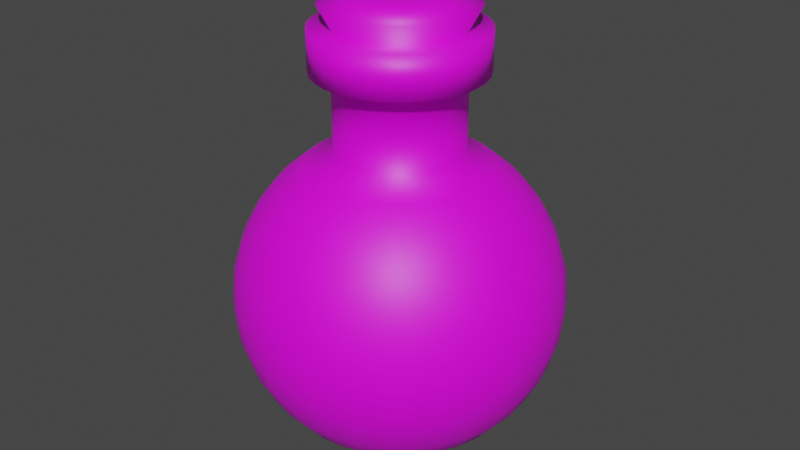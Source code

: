 # Source: potion.blend  (saved by Blender 2.93.20; exported with 4.5.12 LTS)
import bpy
from mathutils import Matrix  # noqa: F401  (used for matrix-valued properties, if any)

bpy.ops.wm.read_factory_settings(use_empty=True)
scene = bpy.context.scene
scene.name = 'Scene'

# ---- collections
col_collection = bpy.data.collections.new('Collection'); scene.collection.children.link(col_collection)

# ---- images (referenced by path relative to the original .blend; pixels are not part of the script)
import os
ASSET_DIR = os.environ.get("B2B_ASSET_DIR", "")  # directory of the original .blend (textures are referenced by path, not embedded)
HERE = os.path.dirname(os.path.abspath(__file__))  # packed textures are extracted next to this script under _unpacked/

def load_image(name, relpath, width, height, colorspace="sRGB"):
    """Load a texture the original file referenced (path relative to the .blend, or extracted next to this script)."""
    p = next((c for c in (os.path.join(HERE, relpath), os.path.join(ASSET_DIR, relpath)) if relpath and os.path.exists(c)), "")
    if p:
        img = bpy.data.images.load(p, check_existing=True)
        img.name = name
    else:  # same state as the original file: an image datablock whose file is absent (Cycles renders it pink)
        img = bpy.data.images.new(name, width, height)
        img.source = "FILE"
        img.filepath = "//" + (relpath or name)
    img.colorspace_settings.name = colorspace
    return img
img_potion_base = load_image('potion_base', '', 1024, 1024, 'sRGB')
img_potion_top_base = load_image('potion_top_base', '', 1024, 1024, 'sRGB')

# ---- materials (node trees are filled in below, after node groups)
mat_material_001 = bpy.data.materials.new('Material.001')
mat_material_001.use_transparent_shadow = False
mat_material_002 = bpy.data.materials.new('Material.002')
mat_material_002.use_transparent_shadow = False

# ---- material node trees
mat_material_001.use_nodes = True; mat_material_001.node_tree.nodes.clear()
_N = mat_material_001.node_tree.nodes; _L = mat_material_001.node_tree.links
n0 = _N.new('ShaderNodeBsdfPrincipled'); n0.name = 'Principled BSDF'; n0.location = (10, 300)
n0.distribution = 'GGX'
n0.subsurface_method = 'BURLEY'
n0.inputs[3].default_value = 1.45
n0.inputs[27].default_value = (0.0, 0.0, 0.0, 1.0)
n0.inputs[28].default_value = 1.0
n1 = _N.new('ShaderNodeOutputMaterial'); n1.name = 'Material Output'; n1.location = (300, 300)
n2 = _N.new('ShaderNodeTexImage'); n2.name = 'Image Texture'; n2.location = (-280, 260)
n2.image = img_potion_base
_L.new(n0.outputs[0], n1.inputs[0])
_L.new(n2.outputs[0], n0.inputs[0])
n1.is_active_output = True
mat_material_002.use_nodes = True; mat_material_002.node_tree.nodes.clear()
_N = mat_material_002.node_tree.nodes; _L = mat_material_002.node_tree.links
n0 = _N.new('ShaderNodeBsdfPrincipled'); n0.name = 'Principled BSDF'; n0.location = (10, 300)
n0.distribution = 'GGX'
n0.subsurface_method = 'BURLEY'
n0.inputs[3].default_value = 1.45
n0.inputs[27].default_value = (0.0, 0.0, 0.0, 1.0)
n0.inputs[28].default_value = 1.0
n1 = _N.new('ShaderNodeOutputMaterial'); n1.name = 'Material Output'; n1.location = (300, 300)
n2 = _N.new('ShaderNodeTexImage'); n2.name = 'Image Texture'; n2.location = (-280, 260)
n2.image = img_potion_top_base
_L.new(n0.outputs[0], n1.inputs[0])
_L.new(n2.outputs[0], n0.inputs[0])
n1.is_active_output = True

# ---- world
world_world = bpy.data.worlds.new('World'); scene.world = world_world
world_world.use_nodes = True; world_world.node_tree.nodes.clear()
_N = world_world.node_tree.nodes; _L = world_world.node_tree.links
n0 = _N.new('ShaderNodeOutputWorld'); n0.name = 'World Output'; n0.location = (300, 300)
n1 = _N.new('ShaderNodeBackground'); n1.name = 'Background'; n1.location = (10, 300)
n1.inputs[0].default_value = (0.05088, 0.05088, 0.05088, 1.0)
_L.new(n1.outputs[0], n0.inputs[0])
n0.is_active_output = True
world_world.color = (0.05088, 0.05088, 0.05088)
world_world.use_sun_shadow = False
world_world.sun_shadow_jitter_overblur = 0.0

# ---- meshes
me_sphere = bpy.data.meshes.new('Sphere')
me_sphere.from_pydata([(0.0, 0.3827, 1.895), (0.0, 0.5556, 1.803), (0.0, 0.7071, 1.678), (0.0, 0.8315, 1.527), (0.0, 0.9239, 1.354), (0.0, 0.9808, 1.166), (0.0, 0.8315, 0.4157), (0.0, 0.7071, 0.2642), (0.0, 0.5556, 0.1398), (-0.1464, -0.3536, 2.357), (0.07466, 0.3753, 1.895), (0.1084, 0.5449, 1.803), (0.1379, 0.6935, 1.678), (0.1622, 0.8155, 1.527), (0.1802, 0.9061, 1.354), (0.1913, 0.9619, 1.166), (0.1951, 0.9808, 0.9713), (0.1913, 0.9619, 0.7762), (0.1802, 0.9061, 0.5886), (0.1622, 0.8155, 0.4157), (0.1379, 0.6935, 0.2642), (0.1084, 0.5449, 0.1398), (0.07466, 0.3753, 0.04739), (0.03806, 0.1913, -0.009515), (-0.2126, -0.3182, 2.357), (0.1464, 0.3536, 1.895), (0.2126, 0.5133, 1.803), (0.2706, 0.6533, 1.678), (0.3182, 0.7682, 1.527), (0.3536, 0.8536, 1.354), (0.3753, 0.9061, 1.166), (0.3827, 0.9239, 0.9713), (0.3753, 0.9061, 0.7762), (0.3536, 0.8536, 0.5886), (0.3182, 0.7682, 0.4157), (0.2706, 0.6533, 0.2642), (0.2126, 0.5133, 0.1398), (0.1464, 0.3536, 0.04739), (0.07466, 0.1802, -0.009515), (-0.2126, 0.3182, 2.357), (0.2126, 0.3182, 1.895), (0.3087, 0.4619, 1.803), (0.3928, 0.5879, 1.678), (0.4619, 0.6913, 1.527), (0.5133, 0.7682, 1.354), (0.5449, 0.8155, 1.166), (0.5556, 0.8315, 0.9713), (0.5449, 0.8155, 0.7762), (0.5133, 0.7682, 0.5886), (0.4619, 0.6913, 0.4157), (0.3928, 0.5879, 0.2642), (0.3087, 0.4619, 0.1398), (0.2126, 0.3182, 0.04739), (0.1084, 0.1622, -0.009515), (-0.1464, 0.3536, 2.357), (0.2706, 0.2706, 1.895), (0.3928, 0.3928, 1.803), (0.5, 0.5, 1.678), (0.5879, 0.5879, 1.527), (0.6533, 0.6533, 1.354), (0.6935, 0.6935, 1.166), (0.7071, 0.7071, 0.9713), (0.6935, 0.6935, 0.7762), (0.6533, 0.6533, 0.5886), (0.5879, 0.5879, 0.4157), (0.5, 0.5, 0.2642), (0.3928, 0.3928, 0.1398), (0.2706, 0.2706, 0.04739), (0.1379, 0.1379, -0.009515), (-0.3827, -4.638e-08, 2.357), (0.3182, 0.2126, 1.895), (0.4619, 0.3087, 1.803), (0.5879, 0.3928, 1.678), (0.6913, 0.4619, 1.527), (0.7682, 0.5133, 1.354), (0.8155, 0.5449, 1.166), (0.8315, 0.5556, 0.9713), (0.8155, 0.5449, 0.7762), (0.7682, 0.5133, 0.5886), (0.6913, 0.4619, 0.4157), (0.5879, 0.3928, 0.2642), (0.4619, 0.3087, 0.1398), (0.3182, 0.2126, 0.04739), (0.1622, 0.1084, -0.009515), (-0.3753, 0.07466, 2.357), (0.3536, 0.1464, 1.895), (0.5133, 0.2126, 1.803), (0.6533, 0.2706, 1.678), (0.7682, 0.3182, 1.527), (0.8536, 0.3536, 1.354), (0.9061, 0.3753, 1.166), (0.9239, 0.3827, 0.9713), (0.9061, 0.3753, 0.7762), (0.8536, 0.3536, 0.5886), (0.7682, 0.3182, 0.4157), (0.6533, 0.2706, 0.2642), (0.5133, 0.2126, 0.1398), (0.3536, 0.1464, 0.04739), (0.1802, 0.07466, -0.009515), (0.2126, -0.3182, 2.357), (0.3753, 0.07466, 1.895), (0.5449, 0.1084, 1.803), (0.6935, 0.1379, 1.678), (0.8155, 0.1622, 1.527), (0.9061, 0.1802, 1.354), (0.9619, 0.1913, 1.166), (0.9808, 0.1951, 0.9713), (0.9619, 0.1913, 0.7762), (0.9061, 0.1802, 0.5886), (0.8155, 0.1622, 0.4157), (0.6935, 0.1379, 0.2642), (0.5449, 0.1084, 0.1398), (0.3753, 0.07466, 0.04739), (0.1913, 0.03806, -0.009515), (0.1464, -0.3536, 2.357), (0.3827, -1.209e-07, 1.895), (0.5556, -1.134e-07, 1.803), (0.7071, -4.638e-08, 1.678), (0.8315, -9.109e-08, 1.527), (0.9239, -1.658e-08, 1.354), (0.9808, -9.109e-08, 1.166), (1.0, -1.656e-07, 0.9713), (0.9808, -9.109e-08, 0.7762), (0.9239, -1.507e-07, 0.5886), (0.8315, -1.06e-07, 0.4157), (0.7071, -4.638e-08, 0.2642), (0.5556, -1.134e-07, 0.1398), (0.3827, -9.854e-08, 0.04739), (0.1951, -7.619e-08, -0.009515), (-0.07466, 0.3753, 2.357), (0.3753, -0.07466, 1.895), (0.5449, -0.1084, 1.803), (0.6935, -0.1379, 1.678), (0.8155, -0.1622, 1.527), (0.9061, -0.1802, 1.354), (0.9619, -0.1913, 1.166), (0.9808, -0.1951, 0.9713), (0.9619, -0.1913, 0.7762), (0.9061, -0.1802, 0.5886), (0.8155, -0.1622, 0.4157), (0.6935, -0.1379, 0.2642), (0.5449, -0.1084, 0.1398), (0.3753, -0.07466, 0.04739), (0.1913, -0.03806, -0.009515), (0.0, 0.3827, 2.357), (0.3536, -0.1464, 1.895), (0.5133, -0.2126, 1.803), (0.6533, -0.2706, 1.678), (0.7682, -0.3182, 1.527), (0.8536, -0.3536, 1.354), (0.9061, -0.3753, 1.166), (0.9239, -0.3827, 0.9713), (0.9061, -0.3753, 0.7762), (0.8536, -0.3536, 0.5886), (0.7682, -0.3182, 0.4157), (0.6533, -0.2706, 0.2642), (0.5133, -0.2126, 0.1398), (0.3536, -0.1464, 0.04739), (0.1802, -0.07466, -0.009515), (-0.3182, -0.2126, 2.357), (0.3182, -0.2126, 1.895), (0.4619, -0.3087, 1.803), (0.5879, -0.3928, 1.678), (0.6913, -0.4619, 1.527), (0.7682, -0.5133, 1.354), (0.8155, -0.5449, 1.166), (0.8315, -0.5556, 0.9713), (0.8155, -0.5449, 0.7762), (0.7682, -0.5133, 0.5886), (0.6913, -0.4619, 0.4157), (0.5879, -0.3928, 0.2642), (0.4619, -0.3087, 0.1398), (0.3182, -0.2126, 0.04739), (0.1622, -0.1084, -0.009515), (-0.3536, -0.1464, 2.357), (0.2706, -0.2706, 1.895), (0.3928, -0.3928, 1.803), (0.5, -0.5, 1.678), (0.5879, -0.5879, 1.527), (0.6533, -0.6533, 1.354), (0.6935, -0.6935, 1.166), (0.7071, -0.7071, 0.9713), (0.6935, -0.6935, 0.7762), (0.6533, -0.6533, 0.5886), (0.5879, -0.5879, 0.4157), (0.5, -0.5, 0.2642), (0.3928, -0.3928, 0.1398), (0.2706, -0.2706, 0.04739), (0.1379, -0.1379, -0.009515), (0.3536, -0.1464, 2.357), (0.2126, -0.3182, 1.895), (0.3087, -0.4619, 1.803), (0.3928, -0.5879, 1.678), (0.4619, -0.6913, 1.527), (0.5133, -0.7682, 1.354), (0.5449, -0.8155, 1.166), (0.5556, -0.8315, 0.9713), (0.5449, -0.8155, 0.7762), (0.5133, -0.7682, 0.5886), (0.4619, -0.6913, 0.4157), (0.3928, -0.5879, 0.2642), (0.3087, -0.4619, 0.1398), (0.2126, -0.3182, 0.04739), (0.1084, -0.1622, -0.009515), (0.3182, -0.2126, 2.357), (0.1464, -0.3536, 1.895), (0.2126, -0.5133, 1.803), (0.2706, -0.6533, 1.678), (0.3182, -0.7682, 1.527), (0.3536, -0.8536, 1.354), (0.3753, -0.9061, 1.166), (0.3827, -0.9239, 0.9713), (0.3753, -0.9061, 0.7762), (0.3536, -0.8536, 0.5886), (0.3182, -0.7682, 0.4157), (0.2706, -0.6533, 0.2642), (0.2126, -0.5133, 0.1398), (0.1464, -0.3536, 0.04739), (0.07466, -0.1802, -0.009515), (0.1464, 0.3536, 2.357), (0.07466, -0.3753, 1.895), (0.1084, -0.5449, 1.803), (0.1379, -0.6935, 1.678), (0.1622, -0.8155, 1.527), (0.1802, -0.9061, 1.354), (0.1913, -0.9619, 1.166), (0.1951, -0.9808, 0.9713), (0.1913, -0.9619, 0.7762), (0.1802, -0.9061, 0.5886), (0.1622, -0.8155, 0.4157), (0.1379, -0.6935, 0.2642), (0.1084, -0.5449, 0.1398), (0.07466, -0.3753, 0.04739), (0.03806, -0.1913, -0.009515), (0.2126, 0.3182, 2.357), (-2.765e-08, -0.3827, 1.895), (-6.49e-08, -0.5556, 1.803), (4.686e-08, -0.7071, 1.678), (-1.275e-08, -0.8315, 1.527), (1.706e-08, -0.9239, 1.354), (-7.235e-08, -0.9808, 1.166), (-2.661e-07, -1.0, 0.9713), (-7.235e-08, -0.9808, 0.7762), (-1.171e-07, -0.9239, 0.5886), (-4.255e-08, -0.8315, 0.4157), (4.686e-08, -0.7071, 0.2642), (-6.49e-08, -0.5556, 0.1398), (2.154e-09, -0.3827, 0.04739), (-1.571e-09, -0.1951, -0.009515), (-0.3536, 0.1464, 2.357), (-0.07466, -0.3753, 1.895), (-0.1084, -0.5449, 1.803), (-0.1379, -0.6935, 1.678), (-0.1622, -0.8155, 1.527), (-0.1802, -0.9061, 1.354), (-0.1913, -0.9619, 1.166), (-0.1951, -0.9808, 0.9713), (-0.1913, -0.9619, 0.7762), (-0.1802, -0.9061, 0.5886), (-0.1622, -0.8155, 0.4157), (-0.1379, -0.6935, 0.2642), (-0.1084, -0.5449, 0.1398), (-0.07466, -0.3753, 0.04739), (-0.03806, -0.1913, -0.009515), (-0.3182, 0.2126, 2.357), (-0.1464, -0.3536, 1.895), (-0.2126, -0.5133, 1.803), (-0.2706, -0.6533, 1.678), (-0.3182, -0.7682, 1.527), (-0.3536, -0.8536, 1.354), (-0.3753, -0.9061, 1.166), (-0.3827, -0.9239, 0.9713), (-0.3753, -0.9061, 0.7762), (-0.3536, -0.8536, 0.5886), (-0.3182, -0.7682, 0.4157), (-0.2706, -0.6533, 0.2642), (-0.2126, -0.5133, 0.1398), (-0.1464, -0.3536, 0.04739), (-0.07466, -0.1802, -0.009515), (0.07466, -0.3753, 2.357), (-0.2126, -0.3182, 1.895), (-0.3087, -0.4619, 1.803), (-0.3928, -0.5879, 1.678), (-0.4619, -0.6913, 1.527), (-0.5133, -0.7682, 1.354), (-0.5449, -0.8155, 1.166), (-0.5556, -0.8315, 0.9713), (-0.5449, -0.8155, 0.7762), (-0.5133, -0.7682, 0.5886), (-0.4619, -0.6913, 0.4157), (-0.3928, -0.5879, 0.2642), (-0.3087, -0.4619, 0.1398), (-0.2126, -0.3182, 0.04739), (-0.1084, -0.1622, -0.009515), (-2.765e-08, -0.3827, 2.357), (-0.2706, -0.2706, 1.895), (-0.3928, -0.3928, 1.803), (-0.5, -0.5, 1.678), (-0.5879, -0.5879, 1.527), (-0.6533, -0.6533, 1.354), (-0.6935, -0.6935, 1.166), (-0.7071, -0.7071, 0.9713), (-0.6935, -0.6935, 0.7762), (-0.6533, -0.6533, 0.5886), (-0.5879, -0.5879, 0.4157), (-0.5, -0.5, 0.2642), (-0.3928, -0.3928, 0.1398), (-0.2706, -0.2706, 0.04739), (-0.1379, -0.1379, -0.009515), (-0.3753, -0.07466, 2.357), (-0.3182, -0.2126, 1.895), (-0.4619, -0.3087, 1.803), (-0.5879, -0.3928, 1.678), (-0.6913, -0.4619, 1.527), (-0.7682, -0.5133, 1.354), (-0.8155, -0.5449, 1.166), (-0.8315, -0.5556, 0.9713), (-0.8155, -0.5449, 0.7762), (-0.7682, -0.5133, 0.5886), (-0.6913, -0.4619, 0.4157), (-0.5879, -0.3928, 0.2642), (-0.4619, -0.3087, 0.1398), (-0.3182, -0.2126, 0.04739), (-0.1622, -0.1084, -0.009515), (0.07466, 0.3753, 2.357), (0.3753, 0.07466, 2.357), (-0.3536, -0.1464, 1.895), (-0.5133, -0.2126, 1.803), (-0.6533, -0.2706, 1.678), (-0.7682, -0.3182, 1.527), (-0.8536, -0.3536, 1.354), (-0.9061, -0.3753, 1.166), (-0.9239, -0.3827, 0.9713), (-0.9061, -0.3753, 0.7762), (-0.8536, -0.3536, 0.5886), (-0.7682, -0.3182, 0.4157), (-0.6533, -0.2706, 0.2642), (-0.5133, -0.2126, 0.1398), (-0.3536, -0.1464, 0.04739), (-0.1802, -0.07466, -0.009515), (0.3827, -1.209e-07, 2.357), (-0.3753, -0.07466, 1.895), (-0.5449, -0.1084, 1.803), (-0.6935, -0.1379, 1.678), (-0.8155, -0.1622, 1.527), (-0.9061, -0.1802, 1.354), (-0.9619, -0.1913, 1.166), (-0.9808, -0.1951, 0.9713), (-0.9619, -0.1913, 0.7762), (-0.9061, -0.1802, 0.5886), (-0.8155, -0.1622, 0.4157), (-0.6935, -0.1379, 0.2642), (-0.5449, -0.1084, 0.1398), (-0.3753, -0.07466, 0.04739), (-0.1913, -0.03806, -0.009515), (0.2706, 0.2706, 2.357), (-0.3827, -4.638e-08, 1.895), (-0.5556, 5.771e-09, 1.803), (-0.7071, -9.109e-08, 1.678), (-0.8315, -4.638e-08, 1.527), (-0.9239, -1.68e-09, 1.354), (-0.9808, 7.283e-08, 1.166), (-1.0, 3.858e-07, 0.9713), (-0.9808, 7.283e-08, 0.7762), (-0.9239, 1.175e-07, 0.5886), (-0.8315, -3.148e-08, 0.4157), (-0.7071, -9.109e-08, 0.2642), (-0.5556, 5.771e-09, 0.1398), (-0.3827, -6.128e-08, 0.04739), (-0.1951, -6.874e-08, -0.009515), (0.3182, 0.2126, 2.357), (-0.3753, 0.07466, 1.895), (-0.5449, 0.1084, 1.803), (-0.6935, 0.1379, 1.678), (-0.8155, 0.1622, 1.527), (-0.9061, 0.1802, 1.354), (-0.9619, 0.1913, 1.166), (-0.9808, 0.1951, 0.9713), (-0.9619, 0.1913, 0.7762), (-0.9061, 0.1802, 0.5886), (-0.8155, 0.1622, 0.4157), (-0.6935, 0.1379, 0.2642), (-0.5449, 0.1084, 0.1398), (-0.3753, 0.07466, 0.04739), (-0.1913, 0.03806, -0.009515), (0.2706, -0.2706, 2.357), (-0.3536, 0.1464, 1.895), (-0.5133, 0.2126, 1.803), (-0.6533, 0.2706, 1.678), (-0.7682, 0.3182, 1.527), (-0.8536, 0.3536, 1.354), (-0.9061, 0.3753, 1.166), (-0.9239, 0.3827, 0.9713), (-0.9061, 0.3753, 0.7762), (-0.8536, 0.3536, 0.5886), (-0.7682, 0.3182, 0.4157), (-0.6533, 0.2706, 0.2642), (-0.5133, 0.2126, 0.1398), (-0.3536, 0.1464, 0.04739), (-0.1802, 0.07466, -0.009515), (-0.2706, 0.2706, 2.357), (-0.3182, 0.2126, 1.895), (-0.4619, 0.3087, 1.803), (-0.5879, 0.3928, 1.678), (-0.6913, 0.4619, 1.527), (-0.7682, 0.5133, 1.354), (-0.8155, 0.5449, 1.166), (-0.8315, 0.5556, 0.9713), (-0.8155, 0.5449, 0.7762), (-0.7682, 0.5133, 0.5886), (-0.6913, 0.4619, 0.4157), (-0.5879, 0.3928, 0.2642), (-0.4619, 0.3087, 0.1398), (-0.3182, 0.2126, 0.04739), (-0.1622, 0.1084, -0.009515), (-0.2706, -0.2706, 2.357), (-0.2706, 0.2706, 1.895), (-0.3928, 0.3928, 1.803), (-0.5, 0.5, 1.678), (-0.5879, 0.5879, 1.527), (-0.6533, 0.6533, 1.354), (-0.6935, 0.6935, 1.166), (-0.7071, 0.7071, 0.9713), (-0.6935, 0.6935, 0.7762), (-0.6533, 0.6533, 0.5886), (-0.5879, 0.5879, 0.4157), (-0.5, 0.5, 0.2642), (-0.3928, 0.3928, 0.1398), (-0.2706, 0.2706, 0.04739), (-0.1379, 0.1379, -0.009515), (-0.07466, -0.3753, 2.357), (-0.2126, 0.3182, 1.895), (-0.3087, 0.4619, 1.803), (-0.3928, 0.5879, 1.678), (-0.4619, 0.6913, 1.527), (-0.5133, 0.7682, 1.354), (-0.5449, 0.8155, 1.166), (-0.5556, 0.8315, 0.9713), (-0.5449, 0.8155, 0.7762), (-0.5133, 0.7682, 0.5886), (-0.4619, 0.6913, 0.4157), (-0.3928, 0.5879, 0.2642), (-0.3087, 0.4619, 0.1398), (-0.2126, 0.3182, 0.04739), (-0.1084, 0.1622, -0.009515), (0.3753, -0.07466, 2.357), (-0.1464, 0.3536, 1.895), (-0.2126, 0.5133, 1.803), (-0.2706, 0.6533, 1.678), (-0.3182, 0.7682, 1.527), (-0.3536, 0.8536, 1.354), (-0.3753, 0.9061, 1.166), (-0.3827, 0.9239, 0.9713), (-0.3753, 0.9061, 0.7762), (-0.3536, 0.8536, 0.5886), (-0.3182, 0.7682, 0.4157), (-0.2706, 0.6533, 0.2642), (-0.2126, 0.5133, 0.1398), (-0.1464, 0.3536, 0.04739), (-0.07466, 0.1802, -0.009515), (0.3536, 0.1464, 2.357), (-0.07466, 0.3753, 1.895), (-0.1084, 0.5449, 1.803), (-0.1379, 0.6935, 1.678), (-0.1622, 0.8155, 1.527), (-0.1802, 0.9061, 1.354), (-0.1913, 0.9619, 1.166), (-0.1951, 0.9808, 0.9713), (-0.1913, 0.9619, 0.7762), (-0.1802, 0.9061, 0.5886), (-0.1622, 0.8155, 0.4157), (-0.1379, 0.6935, 0.2642), (-0.1084, 0.5449, 0.1398), (-0.07466, 0.3753, 0.04739), (-0.03806, 0.1913, -0.009515), (5.386e-07, 1.0, 0.9713), (2.257e-07, 0.9808, 0.7762), (1.959e-07, 0.9239, 0.5886), (6.921e-08, 0.3827, 0.04739), (2.823e-08, 0.1951, -0.009515), (0.0, -8.742e-08, -0.02873), (0.0, 0.3827, 2.609), (0.07466, 0.3753, 2.609), (0.1464, 0.3536, 2.609), (0.2126, 0.3182, 2.609), (0.2706, 0.2706, 2.609), (0.3182, 0.2126, 2.609), (0.3536, 0.1464, 2.609), (0.3753, 0.07466, 2.609), (0.3827, -1.209e-07, 2.609), (0.3753, -0.07466, 2.609), (0.3536, -0.1464, 2.609), (0.3182, -0.2126, 2.609), (0.2706, -0.2706, 2.609), (0.2126, -0.3182, 2.609), (0.1464, -0.3536, 2.609), (0.07466, -0.3753, 2.609), (-2.765e-08, -0.3827, 2.609), (-0.07466, -0.3753, 2.609), (-0.1464, -0.3536, 2.609), (-0.2126, -0.3182, 2.609), (-0.2706, -0.2706, 2.609), (-0.3182, -0.2126, 2.609), (-0.3536, -0.1464, 2.609), (-0.3753, -0.07466, 2.609), (-0.3827, -4.638e-08, 2.609), (-0.3753, 0.07466, 2.609), (-0.3536, 0.1464, 2.609), (-0.3182, 0.2126, 2.609), (-0.2706, 0.2706, 2.609), (-0.2126, 0.3182, 2.609), (-0.1464, 0.3536, 2.609), (-0.07466, 0.3753, 2.609), (0.5102, -1.458e-07, 2.357), (0.5004, -0.09953, 2.357), (0.4242, -0.2834, 2.357), (0.3607, -0.3607, 2.357), (0.4242, 0.2834, 2.357), (0.4713, 0.1952, 2.357), (-0.4242, 0.2834, 2.357), (-0.3607, 0.3607, 2.357), (-0.2834, -0.4242, 2.357), (-0.3607, -0.3607, 2.357), (-5.378e-08, -0.5102, 2.357), (-0.09953, -0.5004, 2.357), (-0.1952, 0.4713, 2.357), (-0.09953, 0.5004, 2.357), (-0.4713, -0.1952, 2.357), (-0.5004, -0.09953, 2.357), (0.2834, 0.4242, 2.357), (0.3607, 0.3607, 2.357), (0.5004, 0.09953, 2.357), (0.1952, -0.4713, 2.357), (0.09953, -0.5004, 2.357), (0.4713, -0.1952, 2.357), (-0.5004, 0.09953, 2.357), (-0.4713, 0.1952, 2.357), (-0.1952, -0.4713, 2.357), (0.09953, 0.5004, 2.357), (0.1952, 0.4713, 2.357), (-0.4242, -0.2834, 2.357), (-0.2834, 0.4242, 2.357), (0.2834, -0.4242, 2.357), (-2.133e-07, 0.5102, 2.357), (-0.5102, 4.656e-09, 2.357), (-0.2834, -0.4242, 2.609), (-0.1952, 0.4713, 2.609), (-0.5004, 0.09953, 2.609), (0.1952, -0.4713, 2.609), (-2.133e-07, 0.5102, 2.609), (-0.4713, -0.1952, 2.609), (0.4242, -0.2834, 2.609), (0.2834, 0.4242, 2.609), (-0.4242, 0.2834, 2.609), (-5.378e-08, -0.5102, 2.609), (0.09953, 0.5004, 2.609), (0.5102, -1.458e-07, 2.609), (0.4242, 0.2834, 2.609), (0.4713, 0.1952, 2.609), (0.5004, -0.09953, 2.609), (-0.09953, -0.5004, 2.609), (-0.3607, -0.3607, 2.609), (-0.3607, 0.3607, 2.609), (0.3607, -0.3607, 2.609), (0.3607, 0.3607, 2.609), (0.5004, 0.09953, 2.609), (-0.5004, -0.09953, 2.609), (0.09953, -0.5004, 2.609), (-0.4713, 0.1952, 2.609), (0.1952, 0.4713, 2.609), (0.4713, -0.1952, 2.609), (-0.4242, -0.2834, 2.609), (-0.09953, 0.5004, 2.609), (0.2834, -0.4242, 2.609), (-0.5102, 4.656e-09, 2.609), (-0.2834, 0.4242, 2.609), (-0.1952, -0.4713, 2.609), (-1.747e-08, 0.2308, 2.803), (-1.747e-08, 0.4527, 2.736), (0.04502, 0.2263, 2.803), (0.08832, 0.444, 2.736), (0.08832, 0.2132, 2.803), (0.1732, 0.4182, 2.736), (0.1282, 0.1919, 2.803), (0.2515, 0.3764, 2.736), (0.1632, 0.1632, 2.803), (0.3201, 0.3201, 2.736), (0.1919, 0.1282, 2.803), (0.3764, 0.2515, 2.736), (0.2132, 0.08832, 2.803), (0.4182, 0.1732, 2.736), (0.2263, 0.04502, 2.803), (0.444, 0.08832, 2.736), (0.2308, -6.324e-08, 2.803), (0.4527, -1.249e-07, 2.736), (0.2263, -0.04502, 2.803), (0.444, -0.08832, 2.736), (0.2132, -0.08832, 2.803), (0.4182, -0.1732, 2.736), (0.1919, -0.1282, 2.803), (0.3764, -0.2515, 2.736), (0.1632, -0.1632, 2.803), (0.3201, -0.3201, 2.736), (0.1282, -0.1919, 2.803), (0.2515, -0.3764, 2.736), (0.08832, -0.2132, 2.803), (0.1732, -0.4182, 2.736), (0.04502, -0.2263, 2.803), (0.08832, -0.444, 2.736), (-1.492e-08, -0.2308, 2.803), (-5.017e-08, -0.4527, 2.736), (-0.04502, -0.2263, 2.803), (-0.08832, -0.444, 2.736), (-0.08832, -0.2132, 2.803), (-0.1732, -0.4182, 2.736), (-0.1282, -0.1919, 2.803), (-0.2515, -0.3764, 2.736), (-0.1632, -0.1632, 2.803), (-0.3201, -0.3201, 2.736), (-0.1919, -0.1282, 2.803), (-0.3764, -0.2515, 2.736), (-1.13e-07, -1.249e-07, 2.826), (-0.2132, -0.08832, 2.803), (-0.4182, -0.1732, 2.736), (-0.2263, -0.04502, 2.803), (-0.444, -0.08832, 2.736), (-0.2308, -6.765e-08, 2.803), (-0.4527, -3.68e-08, 2.736), (-0.2263, 0.04502, 2.803), (-0.444, 0.08832, 2.736), (-0.2132, 0.08832, 2.803), (-0.4182, 0.1732, 2.736), (-0.1919, 0.1282, 2.803), (-0.3764, 0.2515, 2.736), (-0.1632, 0.1632, 2.803), (-0.3201, 0.3201, 2.736), (-0.1282, 0.1919, 2.803), (-0.2515, 0.3764, 2.736), (-0.08832, 0.2132, 2.803), (-0.1732, 0.4182, 2.736), (-0.04502, 0.2263, 2.803), (-0.08832, 0.444, 2.736)], [], [(130, 115, 340, 445), (477, 476, 17, 18), (1, 0, 10, 11), (6, 477, 18, 19), (2, 1, 11, 12), (7, 6, 19, 20), (3, 2, 12, 13), (8, 7, 20, 21), (4, 3, 13, 14), (478, 8, 21, 22), (5, 4, 14, 15), (479, 478, 22, 23), (475, 5, 15, 16), (175, 160, 204, 385), (480, 479, 23), (476, 475, 16, 17), (16, 15, 30, 31), (85, 70, 370, 460), (480, 23, 38), (17, 16, 31, 32), (416, 401, 264, 400), (18, 17, 32, 33), (11, 10, 25, 26), (19, 18, 33, 34), (12, 11, 26, 27), (20, 19, 34, 35), (13, 12, 27, 28), (21, 20, 35, 36), (14, 13, 28, 29), (22, 21, 36, 37), (15, 14, 29, 30), (23, 22, 37, 38), (35, 34, 49, 50), (28, 27, 42, 43), (36, 35, 50, 51), (29, 28, 43, 44), (37, 36, 51, 52), (30, 29, 44, 45), (38, 37, 52, 53), (31, 30, 45, 46), (295, 280, 24, 415), (480, 38, 53), (32, 31, 46, 47), (250, 235, 294, 430), (33, 32, 47, 48), (26, 25, 40, 41), (34, 33, 48, 49), (27, 26, 41, 42), (480, 53, 68), (47, 46, 61, 62), (461, 446, 54, 129), (48, 47, 62, 63), (41, 40, 55, 56), (49, 48, 63, 64), (42, 41, 56, 57), (50, 49, 64, 65), (43, 42, 57, 58), (51, 50, 65, 66), (44, 43, 58, 59), (52, 51, 66, 67), (45, 44, 59, 60), (53, 52, 67, 68), (46, 45, 60, 61), (341, 326, 174, 309), (66, 65, 80, 81), (59, 58, 73, 74), (67, 66, 81, 82), (60, 59, 74, 75), (68, 67, 82, 83), (61, 60, 75, 76), (55, 40, 234, 355), (480, 68, 83), (62, 61, 76, 77), (100, 85, 460, 325), (63, 62, 77, 78), (56, 55, 70, 71), (64, 63, 78, 79), (57, 56, 71, 72), (65, 64, 79, 80), (58, 57, 72, 73), (220, 205, 114, 279), (78, 77, 92, 93), (71, 70, 85, 86), (79, 78, 93, 94), (72, 71, 86, 87), (80, 79, 94, 95), (73, 72, 87, 88), (81, 80, 95, 96), (74, 73, 88, 89), (82, 81, 96, 97), (75, 74, 89, 90), (83, 82, 97, 98), (76, 75, 90, 91), (145, 130, 445, 189), (480, 83, 98), (77, 76, 91, 92), (89, 88, 103, 104), (97, 96, 111, 112), (90, 89, 104, 105), (98, 97, 112, 113), (91, 90, 105, 106), (386, 371, 84, 249), (480, 98, 113), (92, 91, 106, 107), (265, 250, 430, 9), (93, 92, 107, 108), (86, 85, 100, 101), (94, 93, 108, 109), (87, 86, 101, 102), (95, 94, 109, 110), (88, 87, 102, 103), (96, 95, 110, 111), (108, 107, 122, 123), (101, 100, 115, 116), (109, 108, 123, 124), (102, 101, 116, 117), (110, 109, 124, 125), (103, 102, 117, 118), (111, 110, 125, 126), (104, 103, 118, 119), (112, 111, 126, 127), (105, 104, 119, 120), (113, 112, 127, 128), (106, 105, 120, 121), (25, 10, 324, 219), (480, 113, 128), (107, 106, 121, 122), (310, 295, 415, 159), (127, 126, 141, 142), (120, 119, 134, 135), (128, 127, 142, 143), (121, 120, 135, 136), (431, 416, 400, 39), (480, 128, 143), (122, 121, 136, 137), (190, 175, 385, 99), (123, 122, 137, 138), (116, 115, 130, 131), (124, 123, 138, 139), (117, 116, 131, 132), (125, 124, 139, 140), (118, 117, 132, 133), (126, 125, 140, 141), (119, 118, 133, 134), (131, 130, 145, 146), (139, 138, 153, 154), (132, 131, 146, 147), (140, 139, 154, 155), (133, 132, 147, 148), (141, 140, 155, 156), (134, 133, 148, 149), (142, 141, 156, 157), (135, 134, 149, 150), (143, 142, 157, 158), (136, 135, 150, 151), (70, 55, 355, 370), (480, 143, 158), (137, 136, 151, 152), (115, 100, 325, 340), (138, 137, 152, 153), (150, 149, 164, 165), (158, 157, 172, 173), (151, 150, 165, 166), (10, 0, 144, 324), (480, 158, 173), (152, 151, 166, 167), (356, 341, 309, 69), (153, 152, 167, 168), (146, 145, 160, 161), (154, 153, 168, 169), (147, 146, 161, 162), (155, 154, 169, 170), (148, 147, 162, 163), (156, 155, 170, 171), (149, 148, 163, 164), (157, 156, 171, 172), (169, 168, 183, 184), (162, 161, 176, 177), (170, 169, 184, 185), (163, 162, 177, 178), (171, 170, 185, 186), (164, 163, 178, 179), (172, 171, 186, 187), (165, 164, 179, 180), (173, 172, 187, 188), (166, 165, 180, 181), (235, 220, 279, 294), (480, 173, 188), (167, 166, 181, 182), (401, 386, 249, 264), (168, 167, 182, 183), (161, 160, 175, 176), (188, 187, 202, 203), (181, 180, 195, 196), (40, 25, 219, 234), (480, 188, 203), (182, 181, 196, 197), (160, 145, 189, 204), (183, 182, 197, 198), (176, 175, 190, 191), (184, 183, 198, 199), (177, 176, 191, 192), (185, 184, 199, 200), (178, 177, 192, 193), (186, 185, 200, 201), (179, 178, 193, 194), (187, 186, 201, 202), (180, 179, 194, 195), (200, 199, 214, 215), (193, 192, 207, 208), (201, 200, 215, 216), (194, 193, 208, 209), (202, 201, 216, 217), (195, 194, 209, 210), (203, 202, 217, 218), (196, 195, 210, 211), (326, 310, 159, 174), (480, 203, 218), (197, 196, 211, 212), (0, 461, 129, 144), (198, 197, 212, 213), (191, 190, 205, 206), (199, 198, 213, 214), (192, 191, 206, 207), (205, 190, 99, 114), (480, 218, 233), (212, 211, 226, 227), (371, 356, 69, 84), (213, 212, 227, 228), (206, 205, 220, 221), (214, 213, 228, 229), (207, 206, 221, 222), (215, 214, 229, 230), (208, 207, 222, 223), (216, 215, 230, 231), (209, 208, 223, 224), (217, 216, 231, 232), (210, 209, 224, 225), (218, 217, 232, 233), (211, 210, 225, 226), (223, 222, 237, 238), (231, 230, 245, 246), (224, 223, 238, 239), (232, 231, 246, 247), (225, 224, 239, 240), (233, 232, 247, 248), (226, 225, 240, 241), (446, 431, 39, 54), (480, 233, 248), (227, 226, 241, 242), (280, 265, 9, 24), (228, 227, 242, 243), (221, 220, 235, 236), (229, 228, 243, 244), (222, 221, 236, 237), (230, 229, 244, 245), (242, 241, 256, 257), (490, 491, 570, 559), (243, 242, 257, 258), (236, 235, 250, 251), (244, 243, 258, 259), (237, 236, 251, 252), (245, 244, 259, 260), (238, 237, 252, 253), (246, 245, 260, 261), (239, 238, 253, 254), (247, 246, 261, 262), (240, 239, 254, 255), (248, 247, 262, 263), (241, 240, 255, 256), (481, 482, 555, 549), (480, 248, 263), (261, 260, 275, 276), (254, 253, 268, 269), (262, 261, 276, 277), (255, 254, 269, 270), (263, 262, 277, 278), (256, 255, 270, 271), (39, 400, 520, 541), (480, 263, 278), (257, 256, 271, 272), (498, 499, 576, 560), (258, 257, 272, 273), (251, 250, 265, 266), (259, 258, 273, 274), (252, 251, 266, 267), (260, 259, 274, 275), (253, 252, 267, 268), (294, 279, 533, 523), (273, 272, 287, 288), (266, 265, 280, 281), (274, 273, 288, 289), (267, 266, 281, 282), (275, 274, 289, 290), (268, 267, 282, 283), (276, 275, 290, 291), (269, 268, 283, 284), (277, 276, 291, 292), (270, 269, 284, 285), (278, 277, 292, 293), (271, 270, 285, 286), (489, 490, 559, 556), (480, 278, 293), (272, 271, 286, 287), (284, 283, 298, 299), (292, 291, 306, 307), (285, 284, 299, 300), (293, 292, 307, 308), (286, 285, 300, 301), (460, 370, 517, 518), (480, 293, 308), (287, 286, 301, 302), (506, 507, 568, 547), (288, 287, 302, 303), (281, 280, 295, 296), (289, 288, 303, 304), (282, 281, 296, 297), (290, 289, 304, 305), (283, 282, 297, 298), (291, 290, 305, 306), (303, 302, 317, 318), (296, 295, 310, 311), (304, 303, 318, 319), (297, 296, 311, 312), (305, 304, 319, 320), (298, 297, 312, 313), (306, 305, 320, 321), (299, 298, 313, 314), (307, 306, 321, 322), (300, 299, 314, 315), (308, 307, 322, 323), (301, 300, 315, 316), (159, 415, 522, 540), (480, 308, 323), (302, 301, 316, 317), (415, 24, 521, 522), (322, 321, 337, 338), (315, 314, 330, 331), (323, 322, 338, 339), (316, 315, 331, 332), (497, 498, 560, 554), (480, 323, 339), (317, 316, 332, 333), (505, 506, 547, 574), (318, 317, 333, 334), (311, 310, 326, 327), (319, 318, 334, 335), (312, 311, 327, 328), (320, 319, 335, 336), (313, 312, 328, 329), (321, 320, 336, 337), (314, 313, 329, 330), (335, 334, 349, 350), (328, 327, 342, 343), (336, 335, 350, 351), (329, 328, 343, 344), (337, 336, 351, 352), (330, 329, 344, 345), (338, 337, 352, 353), (331, 330, 345, 346), (339, 338, 353, 354), (332, 331, 346, 347), (9, 430, 524, 537), (480, 339, 354), (333, 332, 347, 348), (488, 489, 556, 565), (334, 333, 348, 349), (327, 326, 341, 342), (354, 353, 368, 369), (347, 346, 361, 362), (370, 355, 530, 517), (480, 354, 369), (348, 347, 362, 363), (24, 9, 537, 521), (349, 348, 363, 364), (342, 341, 356, 357), (350, 349, 364, 365), (343, 342, 357, 358), (351, 350, 365, 366), (344, 343, 358, 359), (352, 351, 366, 367), (345, 344, 359, 360), (353, 352, 367, 368), (346, 345, 360, 361), (358, 357, 372, 373), (366, 365, 380, 381), (359, 358, 373, 374), (367, 366, 381, 382), (360, 359, 374, 375), (368, 367, 382, 383), (361, 360, 375, 376), (369, 368, 383, 384), (362, 361, 376, 377), (496, 497, 554, 567), (480, 369, 384), (363, 362, 377, 378), (512, 481, 549, 572), (364, 363, 378, 379), (357, 356, 371, 372), (365, 364, 379, 380), (377, 376, 391, 392), (487, 488, 565, 558), (480, 384, 399), (378, 377, 392, 393), (189, 445, 514, 534), (379, 378, 393, 394), (372, 371, 386, 387), (380, 379, 394, 395), (373, 372, 387, 388), (381, 380, 395, 396), (374, 373, 388, 389), (382, 381, 396, 397), (375, 374, 389, 390), (383, 382, 397, 398), (376, 375, 390, 391), (384, 383, 398, 399), (396, 395, 410, 411), (389, 388, 403, 404), (397, 396, 411, 412), (390, 389, 404, 405), (398, 397, 412, 413), (391, 390, 405, 406), (399, 398, 413, 414), (392, 391, 406, 407), (504, 505, 574, 566), (480, 399, 414), (393, 392, 407, 408), (84, 69, 544, 535), (394, 393, 408, 409), (387, 386, 401, 402), (395, 394, 409, 410), (388, 387, 402, 403), (495, 496, 567, 548), (480, 414, 429), (408, 407, 422, 423), (219, 324, 538, 539), (409, 408, 423, 424), (402, 401, 416, 417), (410, 409, 424, 425), (403, 402, 417, 418), (411, 410, 425, 426), (404, 403, 418, 419), (412, 411, 426, 427), (405, 404, 419, 420), (413, 412, 427, 428), (406, 405, 420, 421), (414, 413, 428, 429), (407, 406, 421, 422), (419, 418, 433, 434), (427, 426, 441, 442), (420, 419, 434, 435), (428, 427, 442, 443), (421, 420, 435, 436), (429, 428, 443, 444), (422, 421, 436, 437), (325, 460, 518, 531), (480, 429, 444), (423, 422, 437, 438), (503, 504, 566, 550), (424, 423, 438, 439), (417, 416, 431, 432), (425, 424, 439, 440), (418, 417, 432, 433), (426, 425, 440, 441), (438, 437, 452, 453), (486, 487, 558, 557), (439, 438, 453, 454), (432, 431, 446, 447), (440, 439, 454, 455), (433, 432, 447, 448), (441, 440, 455, 456), (434, 433, 448, 449), (442, 441, 456, 457), (435, 434, 449, 450), (443, 442, 457, 458), (436, 435, 450, 451), (444, 443, 458, 459), (437, 436, 451, 452), (144, 129, 526, 543), (480, 444, 459), (457, 456, 471, 472), (450, 449, 464, 465), (458, 457, 472, 473), (451, 450, 465, 466), (459, 458, 473, 474), (452, 451, 466, 467), (494, 495, 548, 573), (480, 459, 474), (453, 452, 467, 468), (511, 512, 572, 546), (454, 453, 468, 469), (447, 446, 461, 462), (455, 454, 469, 470), (448, 447, 462, 463), (456, 455, 470, 471), (449, 448, 463, 464), (469, 468, 476, 477), (462, 461, 0, 1), (470, 469, 477, 6), (463, 462, 1, 2), (471, 470, 6, 7), (464, 463, 2, 3), (472, 471, 7, 8), (465, 464, 3, 4), (473, 472, 8, 478), (466, 465, 4, 5), (474, 473, 478, 479), (467, 466, 5, 475), (309, 174, 527, 528), (480, 474, 479), (468, 467, 475, 476), (485, 486, 557, 564), (500, 499, 614, 616), (491, 490, 596, 598), (482, 481, 578, 580), (495, 494, 604, 606), (508, 507, 631, 633), (486, 485, 586, 588), (499, 498, 612, 614), (490, 489, 594, 596), (512, 511, 639, 641), (503, 502, 620, 623), (494, 493, 602, 604), (507, 506, 629, 631), (485, 484, 584, 586), (498, 497, 610, 612), (489, 488, 592, 594), (511, 510, 637, 639), (493, 492, 600, 602), (484, 483, 582, 584), (506, 505, 627, 629), (502, 501, 618, 620), (497, 496, 608, 610), (488, 487, 590, 592), (510, 509, 635, 637), (501, 500, 616, 618), (492, 491, 598, 600), (483, 482, 580, 582), (505, 504, 625, 627), (481, 512, 641, 578), (496, 495, 606, 608), (509, 508, 633, 635), (487, 486, 588, 590), (504, 503, 623, 625), (514, 513, 556, 559), (516, 515, 551, 563), (518, 517, 557, 558), (520, 519, 553, 562), (522, 521, 545, 561), (524, 523, 554, 560), (526, 525, 546, 572), (528, 527, 550, 566), (530, 529, 552, 564), (531, 518, 558, 565), (533, 532, 548, 567), (534, 514, 559, 570), (536, 535, 547, 568), (537, 524, 560, 576), (539, 538, 555, 569), (540, 522, 561, 571), (541, 520, 562, 575), (542, 516, 563, 573), (517, 530, 564, 557), (513, 531, 565, 556), (538, 543, 549, 555), (544, 528, 566, 574), (523, 533, 567, 554), (519, 536, 568, 553), (529, 539, 569, 552), (515, 534, 570, 551), (527, 540, 571, 550), (543, 526, 572, 549), (532, 542, 573, 548), (535, 544, 574, 547), (525, 541, 575, 546), (521, 537, 576, 545), (99, 385, 516, 542), (507, 508, 553, 568), (499, 500, 545, 576), (445, 340, 513, 514), (340, 325, 531, 513), (174, 159, 540, 527), (482, 483, 569, 555), (508, 509, 562, 553), (324, 144, 543, 538), (355, 234, 529, 530), (491, 492, 551, 570), (54, 39, 541, 525), (500, 501, 561, 545), (69, 309, 528, 544), (483, 484, 552, 569), (509, 510, 575, 562), (249, 84, 535, 536), (400, 264, 519, 520), (501, 502, 571, 561), (492, 493, 563, 551), (129, 54, 525, 526), (234, 219, 539, 529), (484, 485, 564, 552), (264, 249, 536, 519), (510, 511, 546, 575), (385, 204, 515, 516), (430, 294, 523, 524), (493, 494, 573, 563), (279, 114, 532, 533), (204, 189, 534, 515), (502, 503, 550, 571), (114, 99, 542, 532), (578, 577, 579, 580), (577, 621, 579), (579, 621, 581), (580, 579, 581, 582), (581, 621, 583), (582, 581, 583, 584), (584, 583, 585, 586), (583, 621, 585), (585, 621, 587), (586, 585, 587, 588), (588, 587, 589, 590), (587, 621, 589), (589, 621, 591), (590, 589, 591, 592), (591, 621, 593), (592, 591, 593, 594), (593, 621, 595), (594, 593, 595, 596), (595, 621, 597), (596, 595, 597, 598), (597, 621, 599), (598, 597, 599, 600), (599, 621, 601), (600, 599, 601, 602), (601, 621, 603), (602, 601, 603, 604), (603, 621, 605), (604, 603, 605, 606), (605, 621, 607), (606, 605, 607, 608), (607, 621, 609), (608, 607, 609, 610), (610, 609, 611, 612), (609, 621, 611), (611, 621, 613), (612, 611, 613, 614), (614, 613, 615, 616), (613, 621, 615), (615, 621, 617), (616, 615, 617, 618), (617, 621, 619), (618, 617, 619, 620), (619, 621, 622), (620, 619, 622, 623), (622, 621, 624), (623, 622, 624, 625), (624, 621, 626), (625, 624, 626, 627), (626, 621, 628), (627, 626, 628, 629), (628, 621, 630), (629, 628, 630, 631), (630, 621, 632), (631, 630, 632, 633), (632, 621, 634), (633, 632, 634, 635), (634, 621, 636), (635, 634, 636, 637), (637, 636, 638, 639), (636, 621, 638), (638, 621, 640), (639, 638, 640, 641), (640, 621, 577), (641, 640, 577, 578)])
me_sphere.polygons.foreach_set('use_smooth', [True] * 672)
_uv = me_sphere.uv_layers.new(name='UVMap')
_uv.uv.foreach_set('vector', [0.767, 0.6947, 0.7667, 0.6813, 0.8653, 0.6813, 0.8657, 0.6947, 0.3868, 0.3721, 0.4261, 0.3644, 0.4245, 0.3986, 0.3852, 0.4044, 0.5499, 0.06151, 0.5265, 0.08957, 0.5131, 0.08065, 0.5306, 0.04857, 0.351, 0.3847, 0.3868, 0.3721, 0.3852, 0.4044, 0.3496, 0.4137, 0.5705, 0.03716, 0.5499, 0.06151, 0.5306, 0.04857, 0.5459, 0.02069, 0.885, 0.2709, 0.9019, 0.2923, 0.8729, 0.3117, 0.8604, 0.2874, 0.588, 0.3847, 0.6218, 0.4016, 0.6207, 0.4262, 0.5866, 0.4137, 0.8645, 0.2452, 0.885, 0.2709, 0.8604, 0.2874, 0.8451, 0.2581, 0.55, 0.3721, 0.588, 0.3847, 0.5866, 0.4137, 0.5485, 0.4044, 0.841, 0.2161, 0.8645, 0.2452, 0.8451, 0.2581, 0.8277, 0.225, 0.5094, 0.3644, 0.55, 0.3721, 0.5485, 0.4044, 0.5077, 0.3986, 0.8155, 0.1847, 0.841, 0.2161, 0.8277, 0.225, 0.8087, 0.1893, 0.4675, 0.3618, 0.5094, 0.3644, 0.5077, 0.3986, 0.4658, 0.3967, 0.7674, 0.7413, 0.7674, 0.7252, 0.866, 0.7252, 0.866, 0.7413, 0.7891, 0.1524, 0.8155, 0.1847, 0.8087, 0.1893, 0.4261, 0.3644, 0.4675, 0.3618, 0.4658, 0.3967, 0.4245, 0.3986, 0.4658, 0.3967, 0.5077, 0.3986, 0.5066, 0.4366, 0.4647, 0.4354, 0.3025, 0.8263, 0.3029, 0.8411, 0.2045, 0.8411, 0.204, 0.8263, 0.7891, 0.1524, 0.8087, 0.1893, 0.8012, 0.1924, 0.4245, 0.3986, 0.4658, 0.3967, 0.4647, 0.4354, 0.4233, 0.4366, 0.2046, 0.7505, 0.2046, 0.7345, 0.3032, 0.7345, 0.3032, 0.7505, 0.3852, 0.4044, 0.4245, 0.3986, 0.4233, 0.4366, 0.3842, 0.4401, 0.5306, 0.04857, 0.5131, 0.08065, 0.4983, 0.07452, 0.5091, 0.03966, 0.3496, 0.4137, 0.3852, 0.4044, 0.3842, 0.4401, 0.3486, 0.4459, 0.5459, 0.02069, 0.5306, 0.04857, 0.5091, 0.03966, 0.5185, 0.009352, 0.3189, 0.4262, 0.3496, 0.4137, 0.3486, 0.4459, 0.3181, 0.4536, 0.5866, 0.4137, 0.6207, 0.4262, 0.6198, 0.4536, 0.5857, 0.4459, 0.8451, 0.2581, 0.8604, 0.2874, 0.833, 0.2987, 0.8236, 0.267, 0.5485, 0.4044, 0.5866, 0.4137, 0.5857, 0.4459, 0.5474, 0.4401, 0.8277, 0.225, 0.8451, 0.2581, 0.8236, 0.267, 0.8128, 0.2311, 0.5077, 0.3986, 0.5485, 0.4044, 0.5474, 0.4401, 0.5066, 0.4366, 0.8087, 0.1893, 0.8277, 0.225, 0.8128, 0.2311, 0.8012, 0.1924, 0.3181, 0.4536, 0.3486, 0.4459, 0.3481, 0.4801, 0.3177, 0.4827, 0.5857, 0.4459, 0.6198, 0.4536, 0.6194, 0.4827, 0.5852, 0.4801, 0.8236, 0.267, 0.833, 0.2987, 0.8039, 0.3045, 0.8007, 0.2716, 0.5474, 0.4401, 0.5857, 0.4459, 0.5852, 0.4801, 0.5469, 0.4781, 0.8128, 0.2311, 0.8236, 0.267, 0.8007, 0.2716, 0.7971, 0.2343, 0.5066, 0.4366, 0.5474, 0.4401, 0.5469, 0.4781, 0.506, 0.4769, 0.8012, 0.1924, 0.8128, 0.2311, 0.7971, 0.2343, 0.7932, 0.194, 0.4647, 0.4354, 0.5066, 0.4366, 0.506, 0.4769, 0.4641, 0.4765, 0.7686, 0.8636, 0.7686, 0.8476, 0.8665, 0.8476, 0.8665, 0.8636, 0.7891, 0.1524, 0.8012, 0.1924, 0.7932, 0.194, 0.4233, 0.4366, 0.4647, 0.4354, 0.4641, 0.4765, 0.4228, 0.4769, 0.7674, 0.817, 0.7662, 0.8037, 0.8641, 0.8037, 0.8653, 0.817, 0.3842, 0.4401, 0.4233, 0.4366, 0.4228, 0.4769, 0.3836, 0.4781, 0.5091, 0.03966, 0.4983, 0.07452, 0.4826, 0.07139, 0.4862, 0.03512, 0.3486, 0.4459, 0.3842, 0.4401, 0.3836, 0.4781, 0.3481, 0.4801, 0.5185, 0.009352, 0.5091, 0.03966, 0.4862, 0.03512, 0.4894, 0.00357, 0.7891, 0.1524, 0.7932, 0.194, 0.785, 0.194, 0.4228, 0.4769, 0.4641, 0.4765, 0.4641, 0.5185, 0.4228, 0.5181, 0.2038, 0.7944, 0.2042, 0.7811, 0.3028, 0.7811, 0.3025, 0.7944, 0.3836, 0.4781, 0.4228, 0.4769, 0.4228, 0.5181, 0.3836, 0.5169, 0.4862, 0.03512, 0.4826, 0.07139, 0.4665, 0.07139, 0.4629, 0.03512, 0.3481, 0.4801, 0.3836, 0.4781, 0.3836, 0.5169, 0.3481, 0.5149, 0.4894, 0.00357, 0.4862, 0.03512, 0.4629, 0.03512, 0.4597, 0.00357, 0.3177, 0.4827, 0.3481, 0.4801, 0.3481, 0.5149, 0.3177, 0.5123, 0.5852, 0.4801, 0.6194, 0.4827, 0.6194, 0.5123, 0.5852, 0.5149, 0.8007, 0.2716, 0.8039, 0.3045, 0.7742, 0.3045, 0.7774, 0.2716, 0.5469, 0.4781, 0.5852, 0.4801, 0.5852, 0.5149, 0.5469, 0.5169, 0.7971, 0.2343, 0.8007, 0.2716, 0.7774, 0.2716, 0.781, 0.2343, 0.506, 0.4769, 0.5469, 0.4781, 0.5469, 0.5169, 0.506, 0.5181, 0.7932, 0.194, 0.7971, 0.2343, 0.781, 0.2343, 0.785, 0.194, 0.4641, 0.4765, 0.506, 0.4769, 0.506, 0.5181, 0.4641, 0.5185, 0.7662, 0.9075, 0.7674, 0.8942, 0.8653, 0.8942, 0.8641, 0.9075, 0.7774, 0.2716, 0.7742, 0.3045, 0.7452, 0.2987, 0.7546, 0.267, 0.5469, 0.5169, 0.5852, 0.5149, 0.5857, 0.5491, 0.5474, 0.5549, 0.781, 0.2343, 0.7774, 0.2716, 0.7546, 0.267, 0.7653, 0.2311, 0.506, 0.5181, 0.5469, 0.5169, 0.5474, 0.5549, 0.5066, 0.5584, 0.785, 0.194, 0.781, 0.2343, 0.7653, 0.2311, 0.777, 0.1924, 0.4641, 0.5185, 0.506, 0.5181, 0.5066, 0.5584, 0.4647, 0.5596, 0.3031, 0.8568, 0.3031, 0.8729, 0.2047, 0.8729, 0.2047, 0.8568, 0.7891, 0.1524, 0.785, 0.194, 0.777, 0.1924, 0.4228, 0.5181, 0.4641, 0.5185, 0.4647, 0.5596, 0.4233, 0.5584, 0.3018, 0.8129, 0.3025, 0.8263, 0.204, 0.8263, 0.2034, 0.8129, 0.3836, 0.5169, 0.4228, 0.5181, 0.4233, 0.5584, 0.3842, 0.5549, 0.4629, 0.03512, 0.4665, 0.07139, 0.4508, 0.07452, 0.4401, 0.03966, 0.3481, 0.5149, 0.3836, 0.5169, 0.3842, 0.5549, 0.3486, 0.5491, 0.4597, 0.00357, 0.4629, 0.03512, 0.4401, 0.03966, 0.4307, 0.009352, 0.3177, 0.5123, 0.3481, 0.5149, 0.3486, 0.5491, 0.3181, 0.5414, 0.5852, 0.5149, 0.6194, 0.5123, 0.6198, 0.5414, 0.5857, 0.5491, 0.7667, 0.7852, 0.767, 0.7719, 0.8657, 0.7719, 0.8653, 0.7852, 0.3842, 0.5549, 0.4233, 0.5584, 0.4245, 0.5964, 0.3852, 0.5907, 0.4401, 0.03966, 0.4508, 0.07452, 0.436, 0.08065, 0.4185, 0.04857, 0.3486, 0.5491, 0.3842, 0.5549, 0.3852, 0.5907, 0.3496, 0.5813, 0.4307, 0.009352, 0.4401, 0.03966, 0.4185, 0.04857, 0.4033, 0.02069, 0.3181, 0.5414, 0.3486, 0.5491, 0.3496, 0.5813, 0.3189, 0.5688, 0.5857, 0.5491, 0.6198, 0.5414, 0.6207, 0.5688, 0.5866, 0.5813, 0.7546, 0.267, 0.7452, 0.2987, 0.7178, 0.2874, 0.733, 0.2581, 0.5474, 0.5549, 0.5857, 0.5491, 0.5866, 0.5813, 0.5485, 0.5907, 0.7653, 0.2311, 0.7546, 0.267, 0.733, 0.2581, 0.7505, 0.225, 0.5066, 0.5584, 0.5474, 0.5549, 0.5485, 0.5907, 0.5077, 0.5964, 0.777, 0.1924, 0.7653, 0.2311, 0.7505, 0.225, 0.7694, 0.1893, 0.4647, 0.5596, 0.5066, 0.5584, 0.5077, 0.5964, 0.4658, 0.5983, 0.7673, 0.7095, 0.767, 0.6947, 0.8657, 0.6947, 0.8659, 0.7095, 0.7891, 0.1524, 0.777, 0.1924, 0.7694, 0.1893, 0.4233, 0.5584, 0.4647, 0.5596, 0.4658, 0.5983, 0.4245, 0.5964, 0.5485, 0.5907, 0.5866, 0.5813, 0.588, 0.6103, 0.55, 0.6229, 0.7505, 0.225, 0.733, 0.2581, 0.7137, 0.2452, 0.7371, 0.2161, 0.5077, 0.5964, 0.5485, 0.5907, 0.55, 0.6229, 0.5094, 0.6306, 0.7694, 0.1893, 0.7505, 0.225, 0.7371, 0.2161, 0.7626, 0.1847, 0.4658, 0.5983, 0.5077, 0.5964, 0.5094, 0.6306, 0.4675, 0.6332, 0.2044, 0.7187, 0.2042, 0.7039, 0.3028, 0.7039, 0.3031, 0.7187, 0.7891, 0.1524, 0.7694, 0.1893, 0.7626, 0.1847, 0.4245, 0.5964, 0.4658, 0.5983, 0.4675, 0.6332, 0.4261, 0.6306, 0.7682, 0.8318, 0.7674, 0.817, 0.8653, 0.817, 0.8661, 0.8318, 0.3852, 0.5907, 0.4245, 0.5964, 0.4261, 0.6306, 0.3868, 0.6229, 0.4185, 0.04857, 0.436, 0.08065, 0.4226, 0.08957, 0.3992, 0.06151, 0.3496, 0.5813, 0.3852, 0.5907, 0.3868, 0.6229, 0.351, 0.6103, 0.4033, 0.02069, 0.4185, 0.04857, 0.3992, 0.06151, 0.3786, 0.03716, 0.7178, 0.2874, 0.7052, 0.3117, 0.6762, 0.2923, 0.6931, 0.2709, 0.5866, 0.5813, 0.6207, 0.5688, 0.6218, 0.5935, 0.588, 0.6103, 0.733, 0.2581, 0.7178, 0.2874, 0.6931, 0.2709, 0.7137, 0.2452, 0.07325, 0.354, 0.1136, 0.3446, 0.1148, 0.3737, 0.07434, 0.3814, 0.3992, 0.06151, 0.4226, 0.08957, 0.4113, 0.1009, 0.3827, 0.07798, 0.03579, 0.3693, 0.07325, 0.354, 0.07434, 0.3814, 0.03678, 0.3939, 0.3786, 0.03716, 0.3992, 0.06151, 0.3827, 0.07798, 0.3576, 0.05812, 0.6931, 0.2709, 0.6762, 0.2923, 0.6516, 0.2677, 0.6721, 0.25, 0.3617, 0.01746, 0.3786, 0.03716, 0.3576, 0.05812, 0.3371, 0.0421, 0.7137, 0.2452, 0.6931, 0.2709, 0.6721, 0.25, 0.6972, 0.2287, 0.55, 0.6229, 0.588, 0.6103, 0.5898, 0.635, 0.552, 0.6503, 0.7371, 0.2161, 0.7137, 0.2452, 0.6972, 0.2287, 0.7258, 0.2047, 0.5094, 0.6306, 0.55, 0.6229, 0.552, 0.6503, 0.5114, 0.6597, 0.7626, 0.1847, 0.7371, 0.2161, 0.7258, 0.2047, 0.7568, 0.179, 0.4675, 0.6332, 0.5094, 0.6306, 0.5114, 0.6597, 0.4696, 0.6629, 0.3029, 0.8886, 0.3025, 0.9034, 0.204, 0.9034, 0.2045, 0.8886, 0.7891, 0.1524, 0.7626, 0.1847, 0.7568, 0.179, 0.1136, 0.3446, 0.1554, 0.3414, 0.1566, 0.371, 0.1148, 0.3737, 0.7682, 0.8794, 0.7686, 0.8636, 0.8665, 0.8636, 0.8661, 0.8794, 0.7258, 0.2047, 0.6972, 0.2287, 0.6843, 0.2093, 0.7169, 0.1914, 0.1982, 0.3737, 0.2379, 0.3814, 0.2388, 0.4136, 0.1991, 0.4079, 0.7568, 0.179, 0.7258, 0.2047, 0.7169, 0.1914, 0.7523, 0.1722, 0.1566, 0.371, 0.1982, 0.3737, 0.1991, 0.4079, 0.1576, 0.4059, 0.2044, 0.7663, 0.2046, 0.7505, 0.3032, 0.7505, 0.3031, 0.7663, 0.7891, 0.1524, 0.7568, 0.179, 0.7523, 0.1722, 0.1148, 0.3737, 0.1566, 0.371, 0.1576, 0.4059, 0.1157, 0.4079, 0.7673, 0.757, 0.7674, 0.7413, 0.866, 0.7413, 0.8659, 0.757, 0.07434, 0.3814, 0.1148, 0.3737, 0.1157, 0.4079, 0.0752, 0.4136, 0.3827, 0.07798, 0.4113, 0.1009, 0.4024, 0.1142, 0.3698, 0.09734, 0.03678, 0.3939, 0.07434, 0.3814, 0.0752, 0.4136, 0.03755, 0.4229, 0.3576, 0.05812, 0.3827, 0.07798, 0.3698, 0.09734, 0.3412, 0.08276, 0.00357, 0.4108, 0.03678, 0.3939, 0.03755, 0.4229, 0.004229, 0.4354, 0.3371, 0.0421, 0.3576, 0.05812, 0.3412, 0.08276, 0.3177, 0.07108, 0.6972, 0.2287, 0.6721, 0.25, 0.6557, 0.2253, 0.6843, 0.2093, 0.2379, 0.3814, 0.2743, 0.3939, 0.275, 0.4229, 0.2388, 0.4136, 0.3698, 0.09734, 0.4024, 0.1142, 0.3962, 0.1291, 0.3608, 0.1189, 0.03755, 0.4229, 0.0752, 0.4136, 0.0758, 0.4494, 0.03809, 0.4551, 0.3412, 0.08276, 0.3698, 0.09734, 0.3608, 0.1189, 0.3298, 0.1101, 0.004229, 0.4354, 0.03755, 0.4229, 0.03809, 0.4551, 0.004682, 0.4628, 0.275, 0.4229, 0.3065, 0.4354, 0.3069, 0.4628, 0.2756, 0.4551, 0.6843, 0.2093, 0.6557, 0.2253, 0.6443, 0.1979, 0.6753, 0.1878, 0.2388, 0.4136, 0.275, 0.4229, 0.2756, 0.4551, 0.2394, 0.4494, 0.7169, 0.1914, 0.6843, 0.2093, 0.6753, 0.1878, 0.7107, 0.1766, 0.1991, 0.4079, 0.2388, 0.4136, 0.2394, 0.4494, 0.1997, 0.4458, 0.7523, 0.1722, 0.7169, 0.1914, 0.7107, 0.1766, 0.7491, 0.1646, 0.1576, 0.4059, 0.1991, 0.4079, 0.1997, 0.4458, 0.1582, 0.4447, 0.3029, 0.8411, 0.3031, 0.8568, 0.2047, 0.8568, 0.2045, 0.8411, 0.7891, 0.1524, 0.7523, 0.1722, 0.7491, 0.1646, 0.1157, 0.4079, 0.1576, 0.4059, 0.1582, 0.4447, 0.1164, 0.4458, 0.7667, 0.6813, 0.7662, 0.67, 0.8649, 0.67, 0.8653, 0.6813, 0.0752, 0.4136, 0.1157, 0.4079, 0.1164, 0.4458, 0.0758, 0.4494, 0.1997, 0.4458, 0.2394, 0.4494, 0.2397, 0.4874, 0.2001, 0.4862, 0.7491, 0.1646, 0.7107, 0.1766, 0.7076, 0.1608, 0.7475, 0.1566, 0.1582, 0.4447, 0.1997, 0.4458, 0.2001, 0.4862, 0.1585, 0.4858, 0.3025, 0.9034, 0.3018, 0.9168, 0.2034, 0.9168, 0.204, 0.9034, 0.7891, 0.1524, 0.7491, 0.1646, 0.7475, 0.1566, 0.1164, 0.4458, 0.1582, 0.4447, 0.1585, 0.4858, 0.1167, 0.4862, 0.2038, 0.6906, 0.2034, 0.6792, 0.302, 0.6792, 0.3025, 0.6906, 0.0758, 0.4494, 0.1164, 0.4458, 0.1167, 0.4862, 0.0761, 0.4874, 0.3608, 0.1189, 0.3962, 0.1291, 0.3931, 0.1448, 0.3563, 0.1417, 0.03809, 0.4551, 0.0758, 0.4494, 0.0761, 0.4874, 0.03836, 0.4893, 0.3298, 0.1101, 0.3608, 0.1189, 0.3563, 0.1417, 0.324, 0.1392, 0.004682, 0.4628, 0.03809, 0.4551, 0.03836, 0.4893, 0.004914, 0.4919, 0.2756, 0.4551, 0.3069, 0.4628, 0.3072, 0.4919, 0.2758, 0.4893, 0.6753, 0.1878, 0.6443, 0.1979, 0.6385, 0.1689, 0.6708, 0.165, 0.2394, 0.4494, 0.2756, 0.4551, 0.2758, 0.4893, 0.2397, 0.4874, 0.7107, 0.1766, 0.6753, 0.1878, 0.6708, 0.165, 0.7076, 0.1608, 0.03836, 0.4893, 0.0761, 0.4874, 0.0761, 0.5261, 0.03836, 0.5242, 0.324, 0.1392, 0.3563, 0.1417, 0.3563, 0.165, 0.324, 0.1689, 0.004914, 0.4919, 0.03836, 0.4893, 0.03836, 0.5242, 0.004914, 0.5216, 0.2758, 0.4893, 0.3072, 0.4919, 0.3072, 0.5216, 0.2758, 0.5242, 0.6708, 0.165, 0.6385, 0.1689, 0.6385, 0.1392, 0.6708, 0.1417, 0.2397, 0.4874, 0.2758, 0.4893, 0.2758, 0.5242, 0.2397, 0.5261, 0.7076, 0.1608, 0.6708, 0.165, 0.6708, 0.1417, 0.7076, 0.1448, 0.2001, 0.4862, 0.2397, 0.4874, 0.2397, 0.5261, 0.2001, 0.5273, 0.7475, 0.1566, 0.7076, 0.1608, 0.7076, 0.1448, 0.7475, 0.1484, 0.1585, 0.4858, 0.2001, 0.4862, 0.2001, 0.5273, 0.1585, 0.5277, 0.7662, 0.7965, 0.7667, 0.7852, 0.8653, 0.7852, 0.8649, 0.7965, 0.7891, 0.1524, 0.7475, 0.1566, 0.7475, 0.1484, 0.1167, 0.4862, 0.1585, 0.4858, 0.1585, 0.5277, 0.1167, 0.5273, 0.2046, 0.7345, 0.2044, 0.7187, 0.3031, 0.7187, 0.3032, 0.7345, 0.0761, 0.4874, 0.1167, 0.4862, 0.1167, 0.5273, 0.0761, 0.5261, 0.3563, 0.1417, 0.3931, 0.1448, 0.3931, 0.1608, 0.3563, 0.165, 0.7475, 0.1484, 0.7076, 0.1448, 0.7107, 0.1291, 0.7491, 0.1404, 0.1585, 0.5277, 0.2001, 0.5273, 0.1997, 0.5676, 0.1582, 0.5688, 0.3031, 0.8729, 0.3029, 0.8886, 0.2045, 0.8886, 0.2047, 0.8729, 0.7891, 0.1524, 0.7475, 0.1484, 0.7491, 0.1404, 0.1167, 0.5273, 0.1585, 0.5277, 0.1582, 0.5688, 0.1164, 0.5676, 0.7674, 0.7252, 0.7673, 0.7095, 0.8659, 0.7095, 0.866, 0.7252, 0.0761, 0.5261, 0.1167, 0.5273, 0.1164, 0.5676, 0.0758, 0.5641, 0.3563, 0.165, 0.3931, 0.1608, 0.3962, 0.1766, 0.3608, 0.1878, 0.03836, 0.5242, 0.0761, 0.5261, 0.0758, 0.5641, 0.03809, 0.5584, 0.324, 0.1689, 0.3563, 0.165, 0.3608, 0.1878, 0.3298, 0.1979, 0.004914, 0.5216, 0.03836, 0.5242, 0.03809, 0.5584, 0.004682, 0.5507, 0.2758, 0.5242, 0.3072, 0.5216, 0.3069, 0.5507, 0.2756, 0.5584, 0.6708, 0.1417, 0.6385, 0.1392, 0.6443, 0.1101, 0.6753, 0.1189, 0.2397, 0.5261, 0.2758, 0.5242, 0.2756, 0.5584, 0.2394, 0.5641, 0.7076, 0.1448, 0.6708, 0.1417, 0.6753, 0.1189, 0.7107, 0.1291, 0.2001, 0.5273, 0.2397, 0.5261, 0.2394, 0.5641, 0.1997, 0.5676, 0.004682, 0.5507, 0.03809, 0.5584, 0.03755, 0.5906, 0.004229, 0.578, 0.2756, 0.5584, 0.3069, 0.5507, 0.3065, 0.578, 0.275, 0.5906, 0.6753, 0.1189, 0.6443, 0.1101, 0.6557, 0.08276, 0.6843, 0.09734, 0.2394, 0.5641, 0.2756, 0.5584, 0.275, 0.5906, 0.2388, 0.5999, 0.7107, 0.1291, 0.6753, 0.1189, 0.6843, 0.09734, 0.7169, 0.1142, 0.1997, 0.5676, 0.2394, 0.5641, 0.2388, 0.5999, 0.1991, 0.6056, 0.7491, 0.1404, 0.7107, 0.1291, 0.7169, 0.1142, 0.7523, 0.1328, 0.1582, 0.5688, 0.1997, 0.5676, 0.1991, 0.6056, 0.1576, 0.6076, 0.7674, 0.8942, 0.7682, 0.8794, 0.8661, 0.8794, 0.8653, 0.8942, 0.7891, 0.1524, 0.7491, 0.1404, 0.7523, 0.1328, 0.1164, 0.5676, 0.1582, 0.5688, 0.1576, 0.6076, 0.1157, 0.6056, 0.2034, 0.8058, 0.2038, 0.7944, 0.3025, 0.7944, 0.302, 0.8058, 0.0758, 0.5641, 0.1164, 0.5676, 0.1157, 0.6056, 0.0752, 0.5999, 0.3608, 0.1878, 0.3962, 0.1766, 0.4024, 0.1914, 0.3698, 0.2093, 0.03809, 0.5584, 0.0758, 0.5641, 0.0752, 0.5999, 0.03755, 0.5906, 0.3298, 0.1979, 0.3608, 0.1878, 0.3698, 0.2093, 0.3412, 0.2253, 0.767, 0.7719, 0.7673, 0.757, 0.8659, 0.757, 0.8657, 0.7719, 0.7891, 0.1524, 0.7523, 0.1328, 0.7568, 0.126, 0.1157, 0.6056, 0.1576, 0.6076, 0.1566, 0.6424, 0.1148, 0.6398, 0.2042, 0.7039, 0.2038, 0.6906, 0.3025, 0.6906, 0.3028, 0.7039, 0.0752, 0.5999, 0.1157, 0.6056, 0.1148, 0.6398, 0.07434, 0.6321, 0.3698, 0.2093, 0.4024, 0.1914, 0.4113, 0.2047, 0.3827, 0.2287, 0.03755, 0.5906, 0.0752, 0.5999, 0.07434, 0.6321, 0.03678, 0.6196, 0.3412, 0.2253, 0.3698, 0.2093, 0.3827, 0.2287, 0.3576, 0.25, 0.004229, 0.578, 0.03755, 0.5906, 0.03678, 0.6196, 0.00357, 0.6027, 0.3177, 0.2387, 0.3412, 0.2253, 0.3576, 0.25, 0.3371, 0.2677, 0.6843, 0.09734, 0.6557, 0.08276, 0.6721, 0.05812, 0.6972, 0.07798, 0.2388, 0.5999, 0.275, 0.5906, 0.2743, 0.6196, 0.2379, 0.6321, 0.7169, 0.1142, 0.6843, 0.09734, 0.6972, 0.07798, 0.7258, 0.1009, 0.1991, 0.6056, 0.2388, 0.5999, 0.2379, 0.6321, 0.1982, 0.6398, 0.7523, 0.1328, 0.7169, 0.1142, 0.7258, 0.1009, 0.7568, 0.126, 0.1576, 0.6076, 0.1991, 0.6056, 0.1982, 0.6398, 0.1566, 0.6424, 0.3371, 0.2677, 0.3576, 0.25, 0.3786, 0.2709, 0.3617, 0.2923, 0.6972, 0.07798, 0.6721, 0.05812, 0.6931, 0.03716, 0.7137, 0.06151, 0.2379, 0.6321, 0.2743, 0.6196, 0.2733, 0.6442, 0.2368, 0.6595, 0.7258, 0.1009, 0.6972, 0.07798, 0.7137, 0.06151, 0.7371, 0.08957, 0.1982, 0.6398, 0.2379, 0.6321, 0.2368, 0.6595, 0.197, 0.6689, 0.7568, 0.126, 0.7258, 0.1009, 0.7371, 0.08957, 0.7626, 0.1203, 0.1566, 0.6424, 0.1982, 0.6398, 0.197, 0.6689, 0.1554, 0.6721, 0.2042, 0.7811, 0.2044, 0.7663, 0.3031, 0.7663, 0.3028, 0.7811, 0.7891, 0.1524, 0.7568, 0.126, 0.7626, 0.1203, 0.1169, 0.006747, 0.1587, 0.00357, 0.1625, 0.03322, 0.1207, 0.03583, 0.7686, 0.8476, 0.7682, 0.8318, 0.8661, 0.8318, 0.8665, 0.8476, 0.07616, 0.01616, 0.1169, 0.006747, 0.1207, 0.03583, 0.07967, 0.04355, 0.3827, 0.2287, 0.4113, 0.2047, 0.4226, 0.2161, 0.3992, 0.2452, 0.03788, 0.03144, 0.07616, 0.01616, 0.07967, 0.04355, 0.04104, 0.05609, 0.3576, 0.25, 0.3827, 0.2287, 0.3992, 0.2452, 0.3786, 0.2709, 0.00357, 0.052, 0.03788, 0.03144, 0.04104, 0.05609, 0.006258, 0.07296, 0.1207, 0.03583, 0.1625, 0.03322, 0.1655, 0.06808, 0.1236, 0.07002, 0.6891, 0.7064, 0.6743, 0.7003, 0.6822, 0.6742, 0.702, 0.6824, 0.07967, 0.04355, 0.1207, 0.03583, 0.1236, 0.07002, 0.08243, 0.07576, 0.3992, 0.2452, 0.4226, 0.2161, 0.436, 0.225, 0.4185, 0.2581, 0.04104, 0.05609, 0.07967, 0.04355, 0.08243, 0.07576, 0.04352, 0.08508, 0.3786, 0.2709, 0.3992, 0.2452, 0.4185, 0.2581, 0.4033, 0.2874, 0.006258, 0.07296, 0.04104, 0.05609, 0.04352, 0.08508, 0.00837, 0.09762, 0.3617, 0.2923, 0.3786, 0.2709, 0.4033, 0.2874, 0.3907, 0.3117, 0.7137, 0.06151, 0.6931, 0.03716, 0.7178, 0.02069, 0.733, 0.04857, 0.242, 0.04355, 0.2767, 0.05609, 0.2792, 0.08508, 0.2448, 0.07576, 0.7371, 0.08957, 0.7137, 0.06151, 0.733, 0.04857, 0.7505, 0.08065, 0.2034, 0.03583, 0.242, 0.04355, 0.2448, 0.07576, 0.2064, 0.07002, 0.7626, 0.1203, 0.7371, 0.08957, 0.7505, 0.08065, 0.7694, 0.1157, 0.1625, 0.03322, 0.2034, 0.03583, 0.2064, 0.07002, 0.1655, 0.06808, 0.7138, 0.8305, 0.7227, 0.8172, 0.7467, 0.83, 0.7349, 0.8478, 0.7891, 0.1524, 0.7626, 0.1203, 0.7694, 0.1157, 0.733, 0.04857, 0.7178, 0.02069, 0.7452, 0.009352, 0.7546, 0.03966, 0.2448, 0.07576, 0.2792, 0.08508, 0.2809, 0.1173, 0.2467, 0.1116, 0.7505, 0.08065, 0.733, 0.04857, 0.7546, 0.03966, 0.7653, 0.07452, 0.2064, 0.07002, 0.2448, 0.07576, 0.2467, 0.1116, 0.2084, 0.108, 0.7694, 0.1157, 0.7505, 0.08065, 0.7653, 0.07452, 0.777, 0.1126, 0.1655, 0.06808, 0.2064, 0.07002, 0.2084, 0.108, 0.1675, 0.1068, 0.45, 0.7003, 0.4343, 0.6971, 0.437, 0.67, 0.4579, 0.6742, 0.7891, 0.1524, 0.7694, 0.1157, 0.777, 0.1126, 0.1236, 0.07002, 0.1655, 0.06808, 0.1675, 0.1068, 0.1256, 0.108, 0.5784, 0.74, 0.5722, 0.7548, 0.5461, 0.7469, 0.5543, 0.7272, 0.08243, 0.07576, 0.1236, 0.07002, 0.1256, 0.108, 0.08433, 0.1116, 0.4185, 0.2581, 0.436, 0.225, 0.4508, 0.2311, 0.4401, 0.267, 0.04352, 0.08508, 0.08243, 0.07576, 0.08433, 0.1116, 0.04523, 0.1173, 0.4033, 0.2874, 0.4185, 0.2581, 0.4401, 0.267, 0.4307, 0.2987, 0.00837, 0.09762, 0.04352, 0.08508, 0.04523, 0.1173, 0.009825, 0.125, 0.3907, 0.3117, 0.4033, 0.2874, 0.4307, 0.2987, 0.4229, 0.325, 0.363, 0.8305, 0.3744, 0.8419, 0.3571, 0.8629, 0.3419, 0.8478, 0.08433, 0.1116, 0.1256, 0.108, 0.1267, 0.1484, 0.0853, 0.1495, 0.4401, 0.267, 0.4508, 0.2311, 0.4665, 0.2343, 0.4629, 0.2716, 0.04523, 0.1173, 0.08433, 0.1116, 0.0853, 0.1495, 0.04611, 0.1515, 0.4307, 0.2987, 0.4401, 0.267, 0.4629, 0.2716, 0.4597, 0.3045, 0.009825, 0.125, 0.04523, 0.1173, 0.04611, 0.1515, 0.01057, 0.1541, 0.2809, 0.1173, 0.3098, 0.125, 0.3106, 0.1541, 0.2818, 0.1515, 0.7546, 0.03966, 0.7452, 0.009352, 0.7742, 0.00357, 0.7774, 0.03512, 0.2467, 0.1116, 0.2809, 0.1173, 0.2818, 0.1515, 0.2477, 0.1495, 0.7653, 0.07452, 0.7546, 0.03966, 0.7774, 0.03512, 0.781, 0.07139, 0.2084, 0.108, 0.2467, 0.1116, 0.2477, 0.1495, 0.2094, 0.1484, 0.777, 0.1126, 0.7653, 0.07452, 0.781, 0.07139, 0.785, 0.111, 0.1675, 0.1068, 0.2084, 0.108, 0.2094, 0.1484, 0.1686, 0.1479, 0.7024, 0.7153, 0.6891, 0.7064, 0.702, 0.6824, 0.7197, 0.6942, 0.7891, 0.1524, 0.777, 0.1126, 0.785, 0.111, 0.1256, 0.108, 0.1675, 0.1068, 0.1686, 0.1479, 0.1267, 0.1484, 0.2477, 0.1495, 0.2818, 0.1515, 0.2818, 0.1863, 0.2477, 0.1883, 0.781, 0.07139, 0.7774, 0.03512, 0.8007, 0.03512, 0.7971, 0.07139, 0.2094, 0.1484, 0.2477, 0.1495, 0.2477, 0.1883, 0.2094, 0.1895, 0.785, 0.111, 0.781, 0.07139, 0.7971, 0.07139, 0.7932, 0.111, 0.1686, 0.1479, 0.2094, 0.1484, 0.2094, 0.1895, 0.1686, 0.1899, 0.4984, 0.8172, 0.5046, 0.8024, 0.5307, 0.8103, 0.5225, 0.83, 0.7891, 0.1524, 0.785, 0.111, 0.7932, 0.111, 0.1267, 0.1484, 0.1686, 0.1479, 0.1686, 0.1899, 0.1267, 0.1895, 0.612, 0.8508, 0.6268, 0.8569, 0.6189, 0.883, 0.5991, 0.8748, 0.0853, 0.1495, 0.1267, 0.1484, 0.1267, 0.1895, 0.0853, 0.1883, 0.4629, 0.2716, 0.4665, 0.2343, 0.4826, 0.2343, 0.4862, 0.2716, 0.04611, 0.1515, 0.0853, 0.1495, 0.0853, 0.1883, 0.04611, 0.1863, 0.4597, 0.3045, 0.4629, 0.2716, 0.4862, 0.2716, 0.4894, 0.3045, 0.01057, 0.1541, 0.04611, 0.1515, 0.04611, 0.1863, 0.01057, 0.1837, 0.2818, 0.1515, 0.3106, 0.1541, 0.3106, 0.1837, 0.2818, 0.1863, 0.7774, 0.03512, 0.7742, 0.00357, 0.8039, 0.00357, 0.8007, 0.03512, 0.0853, 0.1883, 0.1267, 0.1895, 0.1256, 0.2298, 0.08433, 0.2263, 0.4862, 0.2716, 0.4826, 0.2343, 0.4983, 0.2311, 0.5091, 0.267, 0.04611, 0.1863, 0.0853, 0.1883, 0.08433, 0.2263, 0.04523, 0.2205, 0.4894, 0.3045, 0.4862, 0.2716, 0.5091, 0.267, 0.5185, 0.2987, 0.01057, 0.1837, 0.04611, 0.1863, 0.04523, 0.2205, 0.009825, 0.2128, 0.2818, 0.1863, 0.3106, 0.1837, 0.3098, 0.2128, 0.2809, 0.2205, 0.8007, 0.03512, 0.8039, 0.00357, 0.833, 0.009352, 0.8236, 0.03966, 0.2477, 0.1883, 0.2818, 0.1863, 0.2809, 0.2205, 0.2467, 0.2263, 0.7971, 0.07139, 0.8007, 0.03512, 0.8236, 0.03966, 0.8128, 0.07452, 0.2094, 0.1895, 0.2477, 0.1883, 0.2467, 0.2263, 0.2084, 0.2298, 0.7932, 0.111, 0.7971, 0.07139, 0.8128, 0.07452, 0.8012, 0.1126, 0.1686, 0.1899, 0.2094, 0.1895, 0.2084, 0.2298, 0.1675, 0.231, 0.348, 0.7548, 0.3448, 0.7706, 0.3177, 0.7679, 0.3219, 0.7469, 0.7891, 0.1524, 0.7932, 0.111, 0.8012, 0.1126, 0.1267, 0.1895, 0.1686, 0.1899, 0.1675, 0.231, 0.1256, 0.2298, 0.3448, 0.7706, 0.3448, 0.7866, 0.3177, 0.7893, 0.3177, 0.7679, 0.8128, 0.07452, 0.8236, 0.03966, 0.8451, 0.04857, 0.8277, 0.08065, 0.2084, 0.2298, 0.2467, 0.2263, 0.2448, 0.2621, 0.2064, 0.2678, 0.8012, 0.1126, 0.8128, 0.07452, 0.8277, 0.08065, 0.8087, 0.1157, 0.1675, 0.231, 0.2084, 0.2298, 0.2064, 0.2678, 0.1655, 0.2697, 0.5873, 0.7267, 0.5784, 0.74, 0.5543, 0.7272, 0.5662, 0.7094, 0.7891, 0.1524, 0.8012, 0.1126, 0.8087, 0.1157, 0.1256, 0.2298, 0.1675, 0.231, 0.1655, 0.2697, 0.1236, 0.2678, 0.5986, 0.8419, 0.612, 0.8508, 0.5991, 0.8748, 0.5813, 0.8629, 0.08433, 0.2263, 0.1256, 0.2298, 0.1236, 0.2678, 0.08243, 0.2621, 0.5091, 0.267, 0.4983, 0.2311, 0.5131, 0.225, 0.5306, 0.2581, 0.04523, 0.2205, 0.08433, 0.2263, 0.08243, 0.2621, 0.04352, 0.2528, 0.5185, 0.2987, 0.5091, 0.267, 0.5306, 0.2581, 0.5459, 0.2874, 0.009825, 0.2128, 0.04523, 0.2205, 0.04352, 0.2528, 0.00837, 0.2402, 0.5262, 0.325, 0.5185, 0.2987, 0.5459, 0.2874, 0.5584, 0.3117, 0.8236, 0.03966, 0.833, 0.009352, 0.8604, 0.02069, 0.8451, 0.04857, 0.2467, 0.2263, 0.2809, 0.2205, 0.2792, 0.2528, 0.2448, 0.2621, 0.04352, 0.2528, 0.08243, 0.2621, 0.07967, 0.2943, 0.04104, 0.2817, 0.5459, 0.2874, 0.5306, 0.2581, 0.5499, 0.2452, 0.5705, 0.2709, 0.00837, 0.2402, 0.04352, 0.2528, 0.04104, 0.2817, 0.006258, 0.2649, 0.5584, 0.3117, 0.5459, 0.2874, 0.5705, 0.2709, 0.5874, 0.2923, 0.8451, 0.04857, 0.8604, 0.02069, 0.885, 0.03716, 0.8645, 0.06151, 0.2448, 0.2621, 0.2792, 0.2528, 0.2767, 0.2817, 0.242, 0.2943, 0.8277, 0.08065, 0.8451, 0.04857, 0.8645, 0.06151, 0.841, 0.08957, 0.2064, 0.2678, 0.2448, 0.2621, 0.242, 0.2943, 0.2034, 0.302, 0.8087, 0.1157, 0.8277, 0.08065, 0.841, 0.08957, 0.8155, 0.1203, 0.1655, 0.2697, 0.2064, 0.2678, 0.2034, 0.302, 0.1625, 0.3046, 0.348, 0.8024, 0.3541, 0.8172, 0.3301, 0.83, 0.3219, 0.8103, 0.7891, 0.1524, 0.8087, 0.1157, 0.8155, 0.1203, 0.1236, 0.2678, 0.1655, 0.2697, 0.1625, 0.3046, 0.1207, 0.302, 0.7138, 0.7267, 0.7024, 0.7153, 0.7197, 0.6942, 0.7349, 0.7094, 0.08243, 0.2621, 0.1236, 0.2678, 0.1207, 0.302, 0.07967, 0.2943, 0.5306, 0.2581, 0.5131, 0.225, 0.5265, 0.2161, 0.5499, 0.2452, 0.8155, 0.1203, 0.841, 0.08957, 0.8523, 0.1009, 0.8213, 0.126, 0.7809, 0.3322, 0.8224, 0.3353, 0.8236, 0.3644, 0.782, 0.3618, 0.5046, 0.8024, 0.5077, 0.7866, 0.5348, 0.7893, 0.5307, 0.8103, 0.7891, 0.1524, 0.8155, 0.1203, 0.8213, 0.126, 0.1207, 0.302, 0.1625, 0.3046, 0.1587, 0.3343, 0.1169, 0.3311, 0.3448, 0.7866, 0.348, 0.8024, 0.3219, 0.8103, 0.3177, 0.7893, 0.07967, 0.2943, 0.1207, 0.302, 0.1169, 0.3311, 0.07616, 0.3217, 0.5499, 0.2452, 0.5265, 0.2161, 0.5378, 0.2047, 0.5664, 0.2287, 0.04104, 0.2817, 0.07967, 0.2943, 0.07616, 0.3217, 0.03788, 0.3064, 0.5705, 0.2709, 0.5499, 0.2452, 0.5664, 0.2287, 0.5915, 0.25, 0.006258, 0.2649, 0.04104, 0.2817, 0.03788, 0.3064, 0.00357, 0.2858, 0.5874, 0.2923, 0.5705, 0.2709, 0.5915, 0.25, 0.612, 0.2677, 0.8645, 0.06151, 0.885, 0.03716, 0.906, 0.05812, 0.8809, 0.07798, 0.8622, 0.3447, 0.8987, 0.36, 0.8997, 0.3847, 0.8633, 0.3721, 0.841, 0.08957, 0.8645, 0.06151, 0.8809, 0.07798, 0.8523, 0.1009, 0.8224, 0.3353, 0.8622, 0.3447, 0.8633, 0.3721, 0.8236, 0.3644, 0.5915, 0.25, 0.5664, 0.2287, 0.5794, 0.2093, 0.6079, 0.2253, 0.629, 0.4016, 0.6622, 0.3847, 0.663, 0.4137, 0.6296, 0.4262, 0.612, 0.2677, 0.5915, 0.25, 0.6079, 0.2253, 0.6314, 0.2387, 0.8809, 0.07798, 0.906, 0.05812, 0.9225, 0.08276, 0.8939, 0.09734, 0.8633, 0.3721, 0.8997, 0.3847, 0.9004, 0.4137, 0.8642, 0.4044, 0.8523, 0.1009, 0.8809, 0.07798, 0.8939, 0.09734, 0.8613, 0.1142, 0.8236, 0.3644, 0.8633, 0.3721, 0.8642, 0.4044, 0.8245, 0.3986, 0.8213, 0.126, 0.8523, 0.1009, 0.8613, 0.1142, 0.8259, 0.1328, 0.782, 0.3618, 0.8236, 0.3644, 0.8245, 0.3986, 0.783, 0.3967, 0.5986, 0.7153, 0.5873, 0.7267, 0.5662, 0.7094, 0.5813, 0.6942, 0.7891, 0.1524, 0.8213, 0.126, 0.8259, 0.1328, 0.7402, 0.3644, 0.782, 0.3618, 0.783, 0.3967, 0.7411, 0.3986, 0.7024, 0.8419, 0.7138, 0.8305, 0.7349, 0.8478, 0.7197, 0.8629, 0.6997, 0.3721, 0.7402, 0.3644, 0.7411, 0.3986, 0.7006, 0.4044, 0.5664, 0.2287, 0.5378, 0.2047, 0.5467, 0.1914, 0.5794, 0.2093, 0.6622, 0.3847, 0.6997, 0.3721, 0.7006, 0.4044, 0.663, 0.4137, 0.783, 0.3967, 0.8245, 0.3986, 0.8252, 0.4366, 0.7836, 0.4354, 0.7227, 0.74, 0.7138, 0.7267, 0.7349, 0.7094, 0.7467, 0.7272, 0.7891, 0.1524, 0.8259, 0.1328, 0.829, 0.1404, 0.7411, 0.3986, 0.783, 0.3967, 0.7836, 0.4354, 0.7418, 0.4366, 0.45, 0.8569, 0.4648, 0.8508, 0.4777, 0.8748, 0.4579, 0.883, 0.7006, 0.4044, 0.7411, 0.3986, 0.7418, 0.4366, 0.7012, 0.4401, 0.5794, 0.2093, 0.5467, 0.1914, 0.5529, 0.1766, 0.5883, 0.1878, 0.663, 0.4137, 0.7006, 0.4044, 0.7012, 0.4401, 0.6635, 0.4459, 0.6079, 0.2253, 0.5794, 0.2093, 0.5883, 0.1878, 0.6193, 0.1979, 0.6296, 0.4262, 0.663, 0.4137, 0.6635, 0.4459, 0.6301, 0.4536, 0.9004, 0.4137, 0.9319, 0.4262, 0.9323, 0.4536, 0.901, 0.4459, 0.8939, 0.09734, 0.9225, 0.08276, 0.9338, 0.1101, 0.9028, 0.1189, 0.8642, 0.4044, 0.9004, 0.4137, 0.901, 0.4459, 0.8648, 0.4401, 0.8613, 0.1142, 0.8939, 0.09734, 0.9028, 0.1189, 0.8674, 0.1291, 0.8245, 0.3986, 0.8642, 0.4044, 0.8648, 0.4401, 0.8252, 0.4366, 0.8259, 0.1328, 0.8613, 0.1142, 0.8674, 0.1291, 0.829, 0.1404, 0.6301, 0.4536, 0.6635, 0.4459, 0.6638, 0.4801, 0.6303, 0.4827, 0.901, 0.4459, 0.9323, 0.4536, 0.9326, 0.4827, 0.9012, 0.4801, 0.9028, 0.1189, 0.9338, 0.1101, 0.9396, 0.1392, 0.9073, 0.1417, 0.8648, 0.4401, 0.901, 0.4459, 0.9012, 0.4801, 0.8651, 0.4781, 0.8674, 0.1291, 0.9028, 0.1189, 0.9073, 0.1417, 0.8705, 0.1448, 0.8252, 0.4366, 0.8648, 0.4401, 0.8651, 0.4781, 0.8255, 0.4769, 0.829, 0.1404, 0.8674, 0.1291, 0.8705, 0.1448, 0.8306, 0.1484, 0.7836, 0.4354, 0.8252, 0.4366, 0.8255, 0.4769, 0.7839, 0.4765, 0.5873, 0.8305, 0.5986, 0.8419, 0.5813, 0.8629, 0.5662, 0.8478, 0.7891, 0.1524, 0.829, 0.1404, 0.8306, 0.1484, 0.7418, 0.4366, 0.7836, 0.4354, 0.7839, 0.4765, 0.7421, 0.4769, 0.3877, 0.7064, 0.3744, 0.7153, 0.3571, 0.6942, 0.3748, 0.6824, 0.7012, 0.4401, 0.7418, 0.4366, 0.7421, 0.4769, 0.7015, 0.4781, 0.5883, 0.1878, 0.5529, 0.1766, 0.556, 0.1608, 0.5928, 0.165, 0.6635, 0.4459, 0.7012, 0.4401, 0.7015, 0.4781, 0.6638, 0.4801, 0.6193, 0.1979, 0.5883, 0.1878, 0.5928, 0.165, 0.6251, 0.1689, 0.612, 0.7064, 0.5986, 0.7153, 0.5813, 0.6942, 0.5991, 0.6824, 0.7891, 0.1524, 0.8306, 0.1484, 0.8306, 0.1566, 0.7421, 0.4769, 0.7839, 0.4765, 0.7839, 0.5185, 0.7421, 0.5181, 0.5046, 0.7548, 0.4984, 0.74, 0.5225, 0.7272, 0.5307, 0.7469, 0.7015, 0.4781, 0.7421, 0.4769, 0.7421, 0.5181, 0.7015, 0.5169, 0.5928, 0.165, 0.556, 0.1608, 0.556, 0.1448, 0.5928, 0.1417, 0.6638, 0.4801, 0.7015, 0.4781, 0.7015, 0.5169, 0.6638, 0.5149, 0.6251, 0.1689, 0.5928, 0.165, 0.5928, 0.1417, 0.6251, 0.1392, 0.6303, 0.4827, 0.6638, 0.4801, 0.6638, 0.5149, 0.6303, 0.5123, 0.9012, 0.4801, 0.9326, 0.4827, 0.9326, 0.5123, 0.9012, 0.5149, 0.9073, 0.1417, 0.9396, 0.1392, 0.9396, 0.1689, 0.9073, 0.165, 0.8651, 0.4781, 0.9012, 0.4801, 0.9012, 0.5149, 0.8651, 0.5169, 0.8705, 0.1448, 0.9073, 0.1417, 0.9073, 0.165, 0.8705, 0.1608, 0.8255, 0.4769, 0.8651, 0.4781, 0.8651, 0.5169, 0.8255, 0.5181, 0.8306, 0.1484, 0.8705, 0.1448, 0.8705, 0.1608, 0.8306, 0.1566, 0.7839, 0.4765, 0.8255, 0.4769, 0.8255, 0.5181, 0.7839, 0.5185, 0.9012, 0.5149, 0.9326, 0.5123, 0.9323, 0.5414, 0.901, 0.5491, 0.9073, 0.165, 0.9396, 0.1689, 0.9338, 0.1979, 0.9028, 0.1878, 0.8651, 0.5169, 0.9012, 0.5149, 0.901, 0.5491, 0.8648, 0.5549, 0.8705, 0.1608, 0.9073, 0.165, 0.9028, 0.1878, 0.8674, 0.1766, 0.8255, 0.5181, 0.8651, 0.5169, 0.8648, 0.5549, 0.8252, 0.5584, 0.8306, 0.1566, 0.8705, 0.1608, 0.8674, 0.1766, 0.829, 0.1646, 0.7839, 0.5185, 0.8255, 0.5181, 0.8252, 0.5584, 0.7836, 0.5596, 0.4895, 0.8305, 0.4984, 0.8172, 0.5225, 0.83, 0.5106, 0.8478, 0.7891, 0.1524, 0.8306, 0.1566, 0.829, 0.1646, 0.7421, 0.5181, 0.7839, 0.5185, 0.7836, 0.5596, 0.7418, 0.5584, 0.5784, 0.8172, 0.5873, 0.8305, 0.5662, 0.8478, 0.5543, 0.83, 0.7015, 0.5169, 0.7421, 0.5181, 0.7418, 0.5584, 0.7012, 0.5549, 0.5928, 0.1417, 0.556, 0.1448, 0.5529, 0.1291, 0.5883, 0.1189, 0.6638, 0.5149, 0.7015, 0.5169, 0.7012, 0.5549, 0.6635, 0.5491, 0.6251, 0.1392, 0.5928, 0.1417, 0.5883, 0.1189, 0.6193, 0.1101, 0.6303, 0.5123, 0.6638, 0.5149, 0.6635, 0.5491, 0.6301, 0.5414, 0.7418, 0.5584, 0.7836, 0.5596, 0.783, 0.5983, 0.7411, 0.5964, 0.7288, 0.7548, 0.7227, 0.74, 0.7467, 0.7272, 0.7549, 0.7469, 0.7012, 0.5549, 0.7418, 0.5584, 0.7411, 0.5964, 0.7006, 0.5907, 0.5883, 0.1189, 0.5529, 0.1291, 0.5467, 0.1142, 0.5794, 0.09734, 0.6635, 0.5491, 0.7012, 0.5549, 0.7006, 0.5907, 0.663, 0.5813, 0.6193, 0.1101, 0.5883, 0.1189, 0.5794, 0.09734, 0.6079, 0.08276, 0.6301, 0.5414, 0.6635, 0.5491, 0.663, 0.5813, 0.6296, 0.5688, 0.901, 0.5491, 0.9323, 0.5414, 0.9319, 0.5688, 0.9004, 0.5813, 0.9028, 0.1878, 0.9338, 0.1979, 0.9225, 0.2253, 0.8939, 0.2093, 0.8648, 0.5549, 0.901, 0.5491, 0.9004, 0.5813, 0.8642, 0.5907, 0.8674, 0.1766, 0.9028, 0.1878, 0.8939, 0.2093, 0.8613, 0.1914, 0.8252, 0.5584, 0.8648, 0.5549, 0.8642, 0.5907, 0.8245, 0.5964, 0.829, 0.1646, 0.8674, 0.1766, 0.8613, 0.1914, 0.8259, 0.1722, 0.7836, 0.5596, 0.8252, 0.5584, 0.8245, 0.5964, 0.783, 0.5983, 0.4895, 0.7267, 0.4782, 0.7153, 0.4955, 0.6942, 0.5106, 0.7094, 0.7891, 0.1524, 0.829, 0.1646, 0.8259, 0.1722, 0.8939, 0.2093, 0.9225, 0.2253, 0.906, 0.25, 0.8809, 0.2287, 0.8642, 0.5907, 0.9004, 0.5813, 0.8997, 0.6103, 0.8633, 0.6229, 0.8613, 0.1914, 0.8939, 0.2093, 0.8809, 0.2287, 0.8523, 0.2047, 0.8245, 0.5964, 0.8642, 0.5907, 0.8633, 0.6229, 0.8236, 0.6306, 0.8259, 0.1722, 0.8613, 0.1914, 0.8523, 0.2047, 0.8213, 0.179, 0.783, 0.5983, 0.8245, 0.5964, 0.8236, 0.6306, 0.782, 0.6332, 0.6268, 0.7003, 0.612, 0.7064, 0.5991, 0.6824, 0.6189, 0.6742, 0.7891, 0.1524, 0.8259, 0.1722, 0.8213, 0.179, 0.7411, 0.5964, 0.783, 0.5983, 0.782, 0.6332, 0.7402, 0.6306, 0.6891, 0.8508, 0.7024, 0.8419, 0.7197, 0.8629, 0.702, 0.8748, 0.7006, 0.5907, 0.7411, 0.5964, 0.7402, 0.6306, 0.6997, 0.6229, 0.5794, 0.09734, 0.5467, 0.1142, 0.5378, 0.1009, 0.5664, 0.07798, 0.663, 0.5813, 0.7006, 0.5907, 0.6997, 0.6229, 0.6622, 0.6103, 0.6079, 0.08276, 0.5794, 0.09734, 0.5664, 0.07798, 0.5915, 0.05812, 0.6296, 0.5688, 0.663, 0.5813, 0.6622, 0.6103, 0.629, 0.5935, 0.6314, 0.07108, 0.6079, 0.08276, 0.5915, 0.05812, 0.612, 0.0421, 0.6997, 0.6229, 0.7402, 0.6306, 0.7391, 0.6597, 0.6987, 0.6503, 0.5664, 0.07798, 0.5378, 0.1009, 0.5265, 0.08957, 0.5499, 0.06151, 0.6622, 0.6103, 0.6997, 0.6229, 0.6987, 0.6503, 0.6612, 0.635, 0.5915, 0.05812, 0.5664, 0.07798, 0.5499, 0.06151, 0.5705, 0.03716, 0.906, 0.25, 0.9265, 0.2677, 0.9019, 0.2923, 0.885, 0.2709, 0.612, 0.0421, 0.5915, 0.05812, 0.5705, 0.03716, 0.5874, 0.01746, 0.8809, 0.2287, 0.906, 0.25, 0.885, 0.2709, 0.8645, 0.2452, 0.552, 0.3447, 0.5898, 0.36, 0.588, 0.3847, 0.55, 0.3721, 0.8523, 0.2047, 0.8809, 0.2287, 0.8645, 0.2452, 0.841, 0.2161, 0.5114, 0.3353, 0.552, 0.3447, 0.55, 0.3721, 0.5094, 0.3644, 0.8213, 0.179, 0.8523, 0.2047, 0.841, 0.2161, 0.8155, 0.1847, 0.4696, 0.3322, 0.5114, 0.3353, 0.5094, 0.3644, 0.4675, 0.3618, 0.363, 0.7267, 0.3541, 0.74, 0.3301, 0.7272, 0.3419, 0.7094, 0.7891, 0.1524, 0.8213, 0.179, 0.8155, 0.1847, 0.7402, 0.6306, 0.782, 0.6332, 0.7809, 0.6629, 0.7391, 0.6597, 0.732, 0.7706, 0.7288, 0.7548, 0.7549, 0.7469, 0.7591, 0.7679, 0.9435, 0.6902, 0.9431, 0.6744, 0.9717, 0.6701, 0.9722, 0.6887, 0.9744, 0.08886, 0.9745, 0.1037, 0.947, 0.1106, 0.9468, 0.0931, 0.8738, 0.6928, 0.8745, 0.6795, 0.9006, 0.67, 0.8998, 0.6858, 0.9749, 0.02652, 0.9745, 0.04134, 0.947, 0.03689, 0.9474, 0.01935, 0.9744, 0.2298, 0.9745, 0.2455, 0.947, 0.25, 0.9468, 0.2313, 0.8734, 0.7552, 0.8732, 0.7394, 0.899, 0.7409, 0.8993, 0.7595, 0.9431, 0.6744, 0.9423, 0.6596, 0.9708, 0.6526, 0.9717, 0.6701, 0.9745, 0.1037, 0.9749, 0.117, 0.9474, 0.1264, 0.947, 0.1106, 0.9749, 0.1698, 0.9745, 0.1831, 0.947, 0.1762, 0.9474, 0.1604, 0.9423, 0.7368, 0.9431, 0.722, 0.9717, 0.7263, 0.9708, 0.7438, 0.9745, 0.04134, 0.9744, 0.05708, 0.9468, 0.0555, 0.947, 0.03689, 0.9745, 0.2455, 0.9749, 0.2603, 0.9474, 0.2675, 0.947, 0.25, 0.8732, 0.7394, 0.8732, 0.7234, 0.899, 0.7219, 0.899, 0.7409, 0.9423, 0.6596, 0.9412, 0.6463, 0.9694, 0.6368, 0.9708, 0.6526, 0.9749, 0.117, 0.9753, 0.1284, 0.9479, 0.1399, 0.9474, 0.1264, 0.9745, 0.1831, 0.9744, 0.198, 0.9468, 0.1937, 0.947, 0.1762, 0.9744, 0.05708, 0.9743, 0.07313, 0.9467, 0.07449, 0.9468, 0.0555, 0.8732, 0.7234, 0.8734, 0.7077, 0.8993, 0.7033, 0.899, 0.7219, 0.9749, 0.2603, 0.9753, 0.2737, 0.9479, 0.2833, 0.9474, 0.2675, 0.9431, 0.722, 0.9435, 0.7062, 0.9722, 0.7077, 0.9717, 0.7263, 0.9412, 0.6463, 0.9397, 0.6349, 0.9677, 0.6234, 0.9694, 0.6368, 0.8745, 0.7833, 0.8738, 0.77, 0.8998, 0.7771, 0.9006, 0.7928, 0.9744, 0.198, 0.9743, 0.2137, 0.9467, 0.2124, 0.9468, 0.1937, 0.9435, 0.7062, 0.9435, 0.6902, 0.9722, 0.6887, 0.9722, 0.7077, 0.9743, 0.07313, 0.9744, 0.08886, 0.9468, 0.0931, 0.9467, 0.07449, 0.8734, 0.7077, 0.8738, 0.6928, 0.8998, 0.6858, 0.8993, 0.7033, 0.9397, 0.7615, 0.9412, 0.7501, 0.9694, 0.7596, 0.9677, 0.7731, 0.9753, 0.1585, 0.9749, 0.1698, 0.9474, 0.1604, 0.9479, 0.147, 0.9753, 0.01318, 0.9749, 0.02652, 0.9474, 0.01935, 0.9479, 0.00357, 0.9743, 0.2137, 0.9744, 0.2298, 0.9468, 0.2313, 0.9467, 0.2124, 0.8738, 0.77, 0.8734, 0.7552, 0.8993, 0.7595, 0.8998, 0.7771, 0.9412, 0.7501, 0.9423, 0.7368, 0.9708, 0.7438, 0.9694, 0.7596, 0.9281, 0.9395, 0.9286, 0.9573, 0.8746, 0.9573, 0.8741, 0.9395, 0.9276, 0.8773, 0.9276, 0.8987, 0.8736, 0.8987, 0.8736, 0.8773, 0.9945, 0.4955, 0.9951, 0.5153, 0.9412, 0.5153, 0.9406, 0.4955, 0.9379, 0.8987, 0.9379, 0.8773, 0.9919, 0.8773, 0.9919, 0.8987, 0.9428, 0.4121, 0.9428, 0.3907, 0.9964, 0.3907, 0.9964, 0.4121, 0.9412, 0.3499, 0.9397, 0.3322, 0.9933, 0.3322, 0.9948, 0.3499, 0.9369, 0.9573, 0.9374, 0.9395, 0.9914, 0.9395, 0.9909, 0.9573, 0.9397, 0.4706, 0.9412, 0.4528, 0.9948, 0.4528, 0.9933, 0.4706, 0.9954, 0.5363, 0.9954, 0.5577, 0.9415, 0.5577, 0.9415, 0.5363, 0.9936, 0.4778, 0.9945, 0.4955, 0.9406, 0.4955, 0.9397, 0.4778, 0.9286, 0.8188, 0.9281, 0.8366, 0.8741, 0.8366, 0.8746, 0.8188, 0.9278, 0.9197, 0.9281, 0.9395, 0.8741, 0.9395, 0.8738, 0.9197, 0.9377, 0.8564, 0.9374, 0.8366, 0.9914, 0.8366, 0.9917, 0.8564, 0.9423, 0.3697, 0.9412, 0.3499, 0.9948, 0.3499, 0.9959, 0.3697, 0.9951, 0.5787, 0.9945, 0.5984, 0.9406, 0.5984, 0.9412, 0.5787, 0.9423, 0.4331, 0.9428, 0.4121, 0.9964, 0.4121, 0.9959, 0.4331, 0.9377, 0.9197, 0.9379, 0.8987, 0.9919, 0.8987, 0.9917, 0.9197, 0.9278, 0.8564, 0.9276, 0.8773, 0.8736, 0.8773, 0.8738, 0.8564, 0.9951, 0.5153, 0.9954, 0.5363, 0.9415, 0.5363, 0.9412, 0.5153, 0.9286, 0.9573, 0.9292, 0.9724, 0.8752, 0.9724, 0.8746, 0.9573, 0.9945, 0.5984, 0.9936, 0.6162, 0.9397, 0.6162, 0.9406, 0.5984, 0.9369, 0.8188, 0.9363, 0.8037, 0.9903, 0.8037, 0.9909, 0.8188, 0.9292, 0.8037, 0.9286, 0.8188, 0.8746, 0.8188, 0.8752, 0.8037, 0.9379, 0.8773, 0.9377, 0.8564, 0.9917, 0.8564, 0.9919, 0.8773, 0.9954, 0.5577, 0.9951, 0.5787, 0.9412, 0.5787, 0.9415, 0.5577, 0.9276, 0.8987, 0.9278, 0.9197, 0.8738, 0.9197, 0.8736, 0.8987, 0.9412, 0.4528, 0.9423, 0.4331, 0.9959, 0.4331, 0.9948, 0.4528, 0.9363, 0.9724, 0.9369, 0.9573, 0.9909, 0.9573, 0.9903, 0.9724, 0.9281, 0.8366, 0.9278, 0.8564, 0.8738, 0.8564, 0.8741, 0.8366, 0.9374, 0.8366, 0.9369, 0.8188, 0.9909, 0.8188, 0.9914, 0.8366, 0.9374, 0.9395, 0.9377, 0.9197, 0.9917, 0.9197, 0.9914, 0.9395, 0.9428, 0.3907, 0.9423, 0.3697, 0.9959, 0.3697, 0.9964, 0.3907, 0.4025, 0.8569, 0.4182, 0.8601, 0.4156, 0.8872, 0.3946, 0.883, 0.6268, 0.8569, 0.6425, 0.8601, 0.6398, 0.8872, 0.6189, 0.883, 0.5722, 0.7548, 0.5691, 0.7706, 0.542, 0.7679, 0.5461, 0.7469, 0.4648, 0.8508, 0.4782, 0.8419, 0.4955, 0.8629, 0.4777, 0.8748, 0.4782, 0.8419, 0.4895, 0.8305, 0.5106, 0.8478, 0.4955, 0.8629, 0.3541, 0.74, 0.348, 0.7548, 0.3219, 0.7469, 0.3301, 0.7272, 0.7227, 0.8172, 0.7288, 0.8024, 0.7549, 0.8103, 0.7467, 0.83, 0.6425, 0.8601, 0.6586, 0.8601, 0.6612, 0.8872, 0.6398, 0.8872, 0.4984, 0.74, 0.4895, 0.7267, 0.5106, 0.7094, 0.5225, 0.7272, 0.5077, 0.7866, 0.5077, 0.7706, 0.5348, 0.7679, 0.5348, 0.7893, 0.6743, 0.7003, 0.6586, 0.6971, 0.6612, 0.67, 0.6822, 0.6742, 0.4648, 0.7064, 0.45, 0.7003, 0.4579, 0.6742, 0.4777, 0.6824, 0.5691, 0.7706, 0.5691, 0.7866, 0.542, 0.7893, 0.542, 0.7679, 0.3744, 0.7153, 0.363, 0.7267, 0.3419, 0.7094, 0.3571, 0.6942, 0.7288, 0.8024, 0.732, 0.7866, 0.7591, 0.7893, 0.7549, 0.8103, 0.6586, 0.8601, 0.6743, 0.8569, 0.6822, 0.883, 0.6612, 0.8872, 0.4025, 0.7003, 0.3877, 0.7064, 0.3748, 0.6824, 0.3946, 0.6742, 0.4343, 0.6971, 0.4182, 0.6971, 0.4156, 0.67, 0.437, 0.67, 0.5691, 0.7866, 0.5722, 0.8024, 0.5461, 0.8103, 0.542, 0.7893, 0.6586, 0.6971, 0.6425, 0.6971, 0.6398, 0.67, 0.6612, 0.67, 0.4782, 0.7153, 0.4648, 0.7064, 0.4777, 0.6824, 0.4955, 0.6942, 0.5077, 0.7706, 0.5046, 0.7548, 0.5307, 0.7469, 0.5348, 0.7679, 0.732, 0.7866, 0.732, 0.7706, 0.7591, 0.7679, 0.7591, 0.7893, 0.4182, 0.6971, 0.4025, 0.7003, 0.3946, 0.6742, 0.4156, 0.67, 0.6743, 0.8569, 0.6891, 0.8508, 0.702, 0.8748, 0.6822, 0.883, 0.4182, 0.8601, 0.4343, 0.8601, 0.437, 0.8872, 0.4156, 0.8872, 0.3541, 0.8172, 0.363, 0.8305, 0.3419, 0.8478, 0.3301, 0.83, 0.6425, 0.6971, 0.6268, 0.7003, 0.6189, 0.6742, 0.6398, 0.67, 0.3744, 0.8419, 0.3877, 0.8508, 0.3748, 0.8748, 0.3571, 0.8629, 0.4343, 0.8601, 0.45, 0.8569, 0.4579, 0.883, 0.437, 0.8872, 0.5722, 0.8024, 0.5784, 0.8172, 0.5543, 0.83, 0.5461, 0.8103, 0.3877, 0.8508, 0.4025, 0.8569, 0.3946, 0.883, 0.3748, 0.8748, 0.1747, 0.837, 0.1384, 0.8069, 0.1438, 0.7989, 0.1853, 0.8212, 0.1384, 0.8069, 0.1004, 0.7756, 0.1438, 0.7989, 0.1438, 0.7989, 0.1004, 0.7756, 0.1475, 0.7899, 0.1853, 0.8212, 0.1438, 0.7989, 0.1475, 0.7899, 0.1925, 0.8037, 0.1475, 0.7899, 0.1004, 0.7756, 0.1494, 0.7804, 0.1925, 0.8037, 0.1475, 0.7899, 0.1494, 0.7804, 0.1962, 0.7851, 0.1962, 0.7851, 0.1494, 0.7804, 0.1494, 0.7708, 0.1962, 0.7661, 0.1494, 0.7804, 0.1004, 0.7756, 0.1494, 0.7708, 0.1494, 0.7708, 0.1004, 0.7756, 0.1475, 0.7613, 0.1962, 0.7661, 0.1494, 0.7708, 0.1475, 0.7613, 0.1925, 0.7475, 0.1925, 0.7475, 0.1475, 0.7613, 0.1438, 0.7523, 0.1853, 0.7299, 0.1475, 0.7613, 0.1004, 0.7756, 0.1438, 0.7523, 0.1438, 0.7523, 0.1004, 0.7756, 0.1384, 0.7443, 0.1853, 0.7299, 0.1438, 0.7523, 0.1384, 0.7443, 0.1747, 0.7142, 0.1384, 0.7443, 0.1004, 0.7756, 0.1316, 0.7374, 0.1747, 0.7142, 0.1384, 0.7443, 0.1316, 0.7374, 0.1613, 0.7007, 0.1316, 0.7374, 0.1004, 0.7756, 0.1235, 0.7321, 0.1613, 0.7007, 0.1316, 0.7374, 0.1235, 0.7321, 0.1455, 0.6902, 0.1235, 0.7321, 0.1004, 0.7756, 0.1146, 0.7284, 0.1455, 0.6902, 0.1235, 0.7321, 0.1146, 0.7284, 0.128, 0.6829, 0.1146, 0.7284, 0.1004, 0.7756, 0.1051, 0.7265, 0.128, 0.6829, 0.1146, 0.7284, 0.1051, 0.7265, 0.1094, 0.6792, 0.1051, 0.7265, 0.1004, 0.7756, 0.09544, 0.7265, 0.1094, 0.6792, 0.1051, 0.7265, 0.09544, 0.7265, 0.09041, 0.6792, 0.09544, 0.7265, 0.1004, 0.7756, 0.08595, 0.7284, 0.09041, 0.6792, 0.09544, 0.7265, 0.08595, 0.7284, 0.0718, 0.6829, 0.08595, 0.7284, 0.1004, 0.7756, 0.07702, 0.7321, 0.0718, 0.6829, 0.08595, 0.7284, 0.07702, 0.7321, 0.05427, 0.6902, 0.07702, 0.7321, 0.1004, 0.7756, 0.06897, 0.7374, 0.05427, 0.6902, 0.07702, 0.7321, 0.06897, 0.7374, 0.03849, 0.7007, 0.06897, 0.7374, 0.1004, 0.7756, 0.06213, 0.7443, 0.03849, 0.7007, 0.06897, 0.7374, 0.06213, 0.7443, 0.02508, 0.7142, 0.02508, 0.7142, 0.06213, 0.7443, 0.05676, 0.7523, 0.01453, 0.7299, 0.06213, 0.7443, 0.1004, 0.7756, 0.05676, 0.7523, 0.05676, 0.7523, 0.1004, 0.7756, 0.05306, 0.7613, 0.01453, 0.7299, 0.05676, 0.7523, 0.05306, 0.7613, 0.007272, 0.7475, 0.007272, 0.7475, 0.05306, 0.7613, 0.05117, 0.7708, 0.00357, 0.7661, 0.05306, 0.7613, 0.1004, 0.7756, 0.05117, 0.7708, 0.05117, 0.7708, 0.1004, 0.7756, 0.05117, 0.7804, 0.00357, 0.7661, 0.05117, 0.7708, 0.05117, 0.7804, 0.00357, 0.7851, 0.05117, 0.7804, 0.1004, 0.7756, 0.05306, 0.7899, 0.00357, 0.7851, 0.05117, 0.7804, 0.05306, 0.7899, 0.007272, 0.8037, 0.05306, 0.7899, 0.1004, 0.7756, 0.05676, 0.7989, 0.007272, 0.8037, 0.05306, 0.7899, 0.05676, 0.7989, 0.01453, 0.8212, 0.05676, 0.7989, 0.1004, 0.7756, 0.06213, 0.8069, 0.01453, 0.8212, 0.05676, 0.7989, 0.06213, 0.8069, 0.02508, 0.837, 0.06213, 0.8069, 0.1004, 0.7756, 0.06897, 0.8138, 0.02508, 0.837, 0.06213, 0.8069, 0.06897, 0.8138, 0.03849, 0.8504, 0.06897, 0.8138, 0.1004, 0.7756, 0.07702, 0.8191, 0.03849, 0.8504, 0.06897, 0.8138, 0.07702, 0.8191, 0.05427, 0.861, 0.07702, 0.8191, 0.1004, 0.7756, 0.08595, 0.8228, 0.05427, 0.861, 0.07702, 0.8191, 0.08595, 0.8228, 0.0718, 0.8683, 0.08595, 0.8228, 0.1004, 0.7756, 0.09544, 0.8247, 0.0718, 0.8683, 0.08595, 0.8228, 0.09544, 0.8247, 0.09041, 0.872, 0.09544, 0.8247, 0.1004, 0.7756, 0.1051, 0.8247, 0.09041, 0.872, 0.09544, 0.8247, 0.1051, 0.8247, 0.1094, 0.872, 0.1051, 0.8247, 0.1004, 0.7756, 0.1146, 0.8228, 0.1094, 0.872, 0.1051, 0.8247, 0.1146, 0.8228, 0.128, 0.8683, 0.128, 0.8683, 0.1146, 0.8228, 0.1235, 0.8191, 0.1455, 0.861, 0.1146, 0.8228, 0.1004, 0.7756, 0.1235, 0.8191, 0.1235, 0.8191, 0.1004, 0.7756, 0.1316, 0.8138, 0.1455, 0.861, 0.1235, 0.8191, 0.1316, 0.8138, 0.1613, 0.8504, 0.1316, 0.8138, 0.1004, 0.7756, 0.1384, 0.8069, 0.1613, 0.8504, 0.1316, 0.8138, 0.1384, 0.8069, 0.1747, 0.837])
me_sphere.materials.append(mat_material_001)
me_sphere.use_remesh_fix_poles = True
me_sphere.use_remesh_preserve_attributes = False
me_sphere.use_paint_bone_selection = False
me_sphere.use_paint_mask = True
me_sphere.update()
me_circle_001 = bpy.data.meshes.new('Circle.001')
me_circle_001.from_pydata([(-1.022e-08, 0.3183, 0.4772), (-0.0621, 0.3122, 0.4772), (-0.1218, 0.2941, 0.4772), (-0.1769, 0.2647, 0.4772), (-0.2251, 0.2251, 0.4772), (-0.2647, 0.1769, 0.4772), (-0.2941, 0.1218, 0.4772), (-0.3122, 0.0621, 0.4772), (-0.3183, -3.111e-08, 0.4772), (-0.3122, -0.0621, 0.4772), (-0.2941, -0.1218, 0.4772), (-0.2647, -0.1769, 0.4772), (-0.2251, -0.2251, 0.4772), (-0.1769, -0.2647, 0.4772), (-0.1218, -0.2941, 0.4772), (-0.0621, -0.3122, 0.4772), (1.761e-08, -0.3183, 0.4772), (0.0621, -0.3122, 0.4772), (0.1218, -0.2941, 0.4772), (0.1769, -0.2647, 0.4772), (0.2251, -0.2251, 0.4772), (0.2647, -0.1769, 0.4772), (0.2941, -0.1218, 0.4772), (0.3122, -0.0621, 0.4772), (0.3183, -1.34e-08, 0.4772), (0.3122, 0.0621, 0.4772), (0.2941, 0.1218, 0.4772), (0.2647, 0.1769, 0.4772), (0.2251, 0.2251, 0.4772), (0.1769, 0.2647, 0.4772), (0.1218, 0.2941, 0.4772), (0.0621, 0.3122, 0.4772)], [], [(31, 0, 1), (30, 31, 1), (2, 29, 1), (3, 28, 2), (27, 28, 4), (28, 3, 4), (5, 27, 4), (25, 26, 27), (27, 5, 6), (6, 25, 27), (20, 21, 11), (25, 6, 7), (24, 25, 7), (24, 7, 8), (23, 24, 8), (23, 8, 9), (23, 9, 10), (10, 21, 23), (11, 21, 10), (21, 22, 23), (12, 20, 11), (29, 30, 1), (20, 12, 13), (19, 20, 13), (18, 19, 13), (18, 13, 14), (14, 16, 18), (15, 16, 14), (16, 17, 18), (28, 29, 2)])
_uv = me_circle_001.uv_layers.new(name='UVMap')
_uv.uv.foreach_set('vector', [0.0, 0.0, 0.0, 0.0, 0.0, 0.0, 0.0, 0.0, 0.0, 0.0, 0.0, 0.0, 0.0, 0.0, 0.0, 0.0, 0.0, 0.0, 0.0, 0.0, 0.0, 0.0, 0.0, 0.0, 0.0, 0.0, 0.0, 0.0, 0.0, 0.0, 0.0, 0.0, 0.0, 0.0, 0.0, 0.0, 0.0, 0.0, 0.0, 0.0, 0.0, 0.0, 0.0, 0.0, 0.0, 0.0, 0.0, 0.0, 0.0, 0.0, 0.0, 0.0, 0.0, 0.0, 0.0, 0.0, 0.0, 0.0, 0.0, 0.0, 0.0, 0.0, 0.0, 0.0, 0.0, 0.0, 0.0, 0.0, 0.0, 0.0, 0.0, 0.0, 0.0, 0.0, 0.0, 0.0, 0.0, 0.0, 0.0, 0.0, 0.0, 0.0, 0.0, 0.0, 0.0, 0.0, 0.0, 0.0, 0.0, 0.0, 0.0, 0.0, 0.0, 0.0, 0.0, 0.0, 0.0, 0.0, 0.0, 0.0, 0.0, 0.0, 0.0, 0.0, 0.0, 0.0, 0.0, 0.0, 0.0, 0.0, 0.0, 0.0, 0.0, 0.0, 0.0, 0.0, 0.0, 0.0, 0.0, 0.0, 0.0, 0.0, 0.0, 0.0, 0.0, 0.0, 0.0, 0.0, 0.0, 0.0, 0.0, 0.0, 0.0, 0.0, 0.0, 0.0, 0.0, 0.0, 0.0, 0.0, 0.0, 0.0, 0.0, 0.0, 0.0, 0.0, 0.0, 0.0, 0.0, 0.0, 0.0, 0.0, 0.0, 0.0, 0.0, 0.0, 0.0, 0.0, 0.0, 0.0, 0.0, 0.0, 0.0, 0.0, 0.0, 0.0, 0.0, 0.0, 0.0, 0.0, 0.0, 0.0, 0.0, 0.0, 0.0, 0.0, 0.0, 0.0, 0.0, 0.0])
me_circle_001.materials.append(mat_material_002)
me_circle_001.use_remesh_fix_poles = True
me_circle_001.use_remesh_preserve_attributes = False
me_circle_001.update()

# ---- objects
ob_sphere = bpy.data.objects.new('Sphere', me_sphere)
ob_circle = bpy.data.objects.new('Circle', me_circle_001)

# ---- transforms, parenting, visibility, modifiers, constraints
ob_sphere.location = (0.0, 0.0, 0.0)
ob_sphere.scale = (0.3515, 0.3515, 0.3515)
ob_circle.location = (0.0, 0.0, 0.0)

# ---- collection membership
col_collection.objects.link(ob_sphere)
col_collection.objects.link(ob_circle)

# ---- scene / render settings (as saved in the file)
scene.frame_start = 1; scene.frame_end = 250; scene.frame_set(1)
scene.render.engine = 'BLENDER_EEVEE_NEXT'
scene.cycles.use_denoising = False
scene.cycles.samples = 128
scene.cycles.sampling_pattern = 'TABULATED_SOBOL'
scene.cycles.use_adaptive_sampling = False
scene.cycles.use_light_tree = False
scene.view_settings.view_transform = 'Filmic'
bpy.context.view_layer.update()

# ---- added for rendering (the .blend has no active camera and no usable light): camera, sun
cam_auto = bpy.data.cameras.new('AutoCamera')
cam_auto.lens = 50.0
cam_auto.sensor_width = 36.0
cam_auto.clip_end = 1000.0
ob_auto_camera = bpy.data.objects.new('AutoCamera', cam_auto)
scene.collection.objects.link(ob_auto_camera)
ob_auto_camera.location = (1.30675, -1.5681, 1.53691)
ob_auto_camera.rotation_euler = (1.09748, -7.21219e-08, 0.694738)
scene.camera = ob_auto_camera
light_auto_sun = bpy.data.lights.new('AutoSun', 'SUN')
light_auto_sun.energy = 3.0
light_auto_sun.angle = 0.0523599
ob_auto_sun = bpy.data.objects.new('AutoSun', light_auto_sun)
scene.collection.objects.link(ob_auto_sun)
ob_auto_sun.rotation_euler = (0.872665, 0.174533, 0.523599)
bpy.context.view_layer.update()
